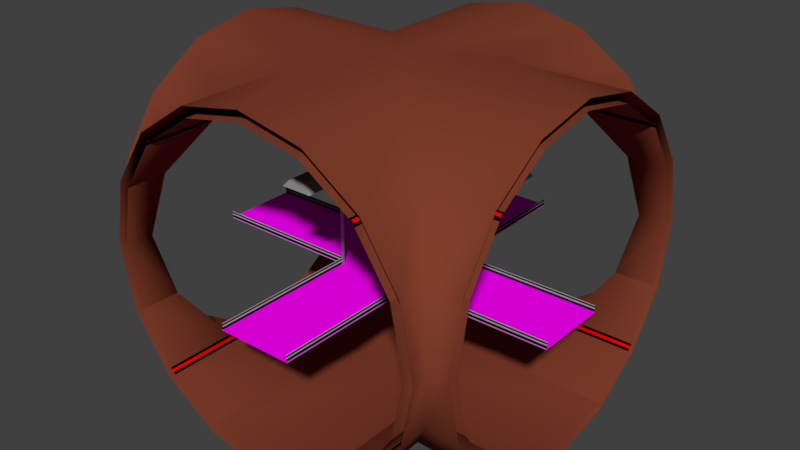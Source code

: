 # Source: room_tunnel_intersection4.blend  (saved by Blender 2.79.0; exported with 4.5.12 LTS)
import bpy
from mathutils import Matrix  # noqa: F401  (used for matrix-valued properties, if any)

bpy.ops.wm.read_factory_settings(use_empty=True)
scene = bpy.context.scene
scene.name = 'Scene'

# ---- collections
col_collection_1 = bpy.data.collections.new('Collection 1'); scene.collection.children.link(col_collection_1)

# ---- materials (node trees are filled in below, after node groups)
mat_walls = bpy.data.materials.new('Walls')
mat_walls.alpha_threshold = 0.0
mat_walls.use_transparent_shadow = False
mat_walls.diffuse_color = (0.2128, 0.04774, 0.02442, 1.0)
mat_walls.roughness = 0.5
mat_walls.line_color = (0.0, 0.0, 0.0, 1.0)
mat_light = bpy.data.materials.new('Light')
mat_light.alpha_threshold = 0.0
mat_light.use_transparent_shadow = False
mat_light.diffuse_color = (1.0, 1.0, 1.0, 1.0)
mat_light.roughness = 0.5
mat_metal = bpy.data.materials.new('Metal')
mat_metal.alpha_threshold = 0.0
mat_metal.use_transparent_shadow = False
mat_metal.diffuse_color = (0.3264, 0.3264, 0.3264, 1.0)
mat_metal.roughness = 0.5
mat_floor = bpy.data.materials.new('Floor')
mat_floor.alpha_threshold = 0.0
mat_floor.use_transparent_shadow = False
mat_floor.diffuse_color = (1.0, 0.0, 1.0, 1.0)
mat_floor.roughness = 0.5
mat_sides = bpy.data.materials.new('Sides')
mat_sides.alpha_threshold = 0.0
mat_sides.use_transparent_shadow = False
mat_sides.diffuse_color = (0.0, 1.0, 1.0, 1.0)
mat_sides.roughness = 0.5
mat_dark = bpy.data.materials.new('dark')
mat_dark.alpha_threshold = 0.0
mat_dark.use_transparent_shadow = False
mat_dark.diffuse_color = (0.0, 0.0, 0.0, 1.0)
mat_dark.roughness = 0.5
mat_wall_lights = bpy.data.materials.new('wall lights')
mat_wall_lights.alpha_threshold = 0.0
mat_wall_lights.use_transparent_shadow = False
mat_wall_lights.diffuse_color = (1.0, 0.0, 0.0, 1.0)
mat_wall_lights.roughness = 0.5

# ---- material node trees

# ---- world
world_world = bpy.data.worlds.new('World'); scene.world = world_world
world_world.color = (0.05088, 0.05088, 0.05088)
world_world.use_sun_shadow = False
world_world.sun_shadow_jitter_overblur = 0.0
world_world.cycles.sampling_method = 'MANUAL'

# ---- meshes
me_cube_007 = bpy.data.meshes.new('Cube.007')
me_cube_007.from_pydata([(-0.2517, -0.8517, 0.0), (-0.2, -1.0, 0.1374), (-0.2517, 0.8517, 0.0), (-0.2, 1.0, 0.1374), (0.2517, -0.8517, 0.0), (0.2, -1.0, 0.1374), (0.2517, 0.8517, 0.0), (0.2, 1.0, 0.1374), (-4.47e-08, 0.4293, 0.08744), (-4.47e-08, 0.4293, 1.987), (-0.07071, 0.5, 0.08744), (-0.07071, 0.5, 1.987), (0.07071, 0.5, 0.08744), (0.07071, 0.5, 1.987), (4.47e-08, 0.5707, 0.08744), (4.47e-08, 0.5707, 1.987), (-4.47e-08, -0.5707, 0.08744), (-4.47e-08, -0.5707, 1.987), (-0.07071, -0.5, 0.08744), (-0.07071, -0.5, 1.987), (0.07071, -0.5, 0.08744), (0.07071, -0.5, 1.987), (4.47e-08, -0.4293, 0.08744), (4.47e-08, -0.4293, 1.987), (-0.4, 1.0, -0.06256), (-0.4, -1.0, -0.06256), (0.4, 1.0, -0.06256), (0.4, -1.0, -0.06256)], [], [(25, 1, 3, 24), (24, 3, 7, 26), (26, 7, 5, 27), (27, 5, 1, 25), (2, 6, 4, 0), (7, 3, 1, 5), (8, 9, 11, 10), (10, 11, 15, 14), (14, 15, 13, 12), (12, 13, 9, 8), (10, 14, 12, 8), (15, 11, 9, 13), (16, 17, 19, 18), (18, 19, 23, 22), (22, 23, 21, 20), (20, 21, 17, 16), (18, 22, 20, 16), (23, 19, 17, 21), (2, 0, 25, 24), (6, 2, 24, 26), (4, 6, 26, 27), (0, 4, 27, 25)])
me_cube_007.polygons.foreach_set('use_smooth', [0, 0, 0, 0, 0, 0, 1, 1, 1, 1, 1, 1, 1, 1, 1, 1, 1, 1, 0, 0, 0, 0])
me_cube_007.polygons.foreach_set('material_index', [2, 2, 2, 2, 1, 2, 2, 2, 2, 2, 2, 2, 2, 2, 2, 2, 2, 2, 2, 2, 2, 2])
_uv = me_cube_007.uv_layers.new(name='UVMap')
_uv.uv.foreach_set('vector', [0.5221, 0.5021, 0.5442, 0.5021, 0.5442, 0.7178, 0.5221, 0.7178, 0.4114, 0.8473, 0.3892, 0.8257, 0.3892, 0.7826, 0.4114, 0.761, 0.6106, 0.7178, 0.5885, 0.7178, 0.5885, 0.5021, 0.6106, 0.5021, 0.4778, 0.822, 0.4557, 0.8068, 0.4557, 0.7762, 0.4778, 0.761, 0.4057, 0.5181, 0.4614, 0.5181, 0.4614, 0.7018, 0.4057, 0.7018, 0.5885, 0.7178, 0.5442, 0.7178, 0.5442, 0.5021, 0.5885, 0.5021, 0.7214, 0.7502, 0.7214, 0.9552, 0.7103, 0.9552, 0.7103, 0.7502, 0.6549, 0.707, 0.6549, 0.5021, 0.6628, 0.5021, 0.6628, 0.707, 0.6628, 0.707, 0.6628, 0.5021, 0.6706, 0.5021, 0.6706, 0.707, 0.6549, 0.9552, 0.6549, 0.7502, 0.666, 0.7502, 0.666, 0.9552, 0.5774, 0.7718, 0.5774, 0.761, 0.5885, 0.761, 0.5885, 0.7718, 0.5885, 0.8257, 0.5774, 0.8257, 0.5774, 0.8149, 0.5885, 0.8149, 0.8412, 0.5021, 0.8412, 0.707, 0.8302, 0.707, 0.8302, 0.5021, 0.7149, 0.707, 0.7149, 0.5021, 0.7227, 0.5021, 0.7227, 0.707, 0.7227, 0.707, 0.7227, 0.5021, 0.7305, 0.5021, 0.7305, 0.707, 0.7859, 0.5021, 0.7859, 0.707, 0.7748, 0.707, 0.7748, 0.5021, 0.5221, 0.7718, 0.5221, 0.761, 0.5332, 0.761, 0.5332, 0.7718, 0.5332, 0.8257, 0.5221, 0.8257, 0.5221, 0.8149, 0.5332, 0.8149, 0.4057, 0.5181, 0.4057, 0.7018, 0.3892, 0.7178, 0.3892, 0.5021, 0.4614, 0.5181, 0.4057, 0.5181, 0.3892, 0.5021, 0.4778, 0.5021, 0.4614, 0.7018, 0.4614, 0.5181, 0.4778, 0.5021, 0.4778, 0.7178, 0.4057, 0.7018, 0.4614, 0.7018, 0.4778, 0.7178, 0.3892, 0.7178])
me_cube_007.materials.append(mat_walls)
me_cube_007.materials.append(mat_light)
me_cube_007.materials.append(mat_metal)
me_cube_007.use_remesh_preserve_volume = False
me_cube_007.use_remesh_preserve_attributes = False
me_cube_007.use_mirror_vertex_groups = False
me_cube_007.update()
me_cube_006 = bpy.data.meshes.new('Cube.006')
me_cube_006.from_pydata([(-0.2517, -0.8517, 0.0), (-0.2, -1.0, 0.1374), (-0.2517, 0.8517, 0.0), (-0.2, 1.0, 0.1374), (0.2517, -0.8517, 0.0), (0.2, -1.0, 0.1374), (0.2517, 0.8517, 0.0), (0.2, 1.0, 0.1374), (-4.47e-08, 0.4293, 0.08744), (-4.47e-08, 0.4293, 1.987), (-0.07071, 0.5, 0.08744), (-0.07071, 0.5, 1.987), (0.07071, 0.5, 0.08744), (0.07071, 0.5, 1.987), (4.47e-08, 0.5707, 0.08744), (4.47e-08, 0.5707, 1.987), (-4.47e-08, -0.5707, 0.08744), (-4.47e-08, -0.5707, 1.987), (-0.07071, -0.5, 0.08744), (-0.07071, -0.5, 1.987), (0.07071, -0.5, 0.08744), (0.07071, -0.5, 1.987), (4.47e-08, -0.4293, 0.08744), (4.47e-08, -0.4293, 1.987), (-0.4, 1.0, -0.06256), (-0.4, -1.0, -0.06256), (0.4, 1.0, -0.06256), (0.4, -1.0, -0.06256)], [], [(25, 1, 3, 24), (24, 3, 7, 26), (26, 7, 5, 27), (27, 5, 1, 25), (2, 6, 4, 0), (7, 3, 1, 5), (8, 9, 11, 10), (10, 11, 15, 14), (14, 15, 13, 12), (12, 13, 9, 8), (10, 14, 12, 8), (15, 11, 9, 13), (16, 17, 19, 18), (18, 19, 23, 22), (22, 23, 21, 20), (20, 21, 17, 16), (18, 22, 20, 16), (23, 19, 17, 21), (2, 0, 25, 24), (6, 2, 24, 26), (4, 6, 26, 27), (0, 4, 27, 25)])
me_cube_006.polygons.foreach_set('use_smooth', [0, 0, 0, 0, 0, 0, 1, 1, 1, 1, 1, 1, 1, 1, 1, 1, 1, 1, 0, 0, 0, 0])
me_cube_006.polygons.foreach_set('material_index', [2, 2, 2, 2, 1, 2, 2, 2, 2, 2, 2, 2, 2, 2, 2, 2, 2, 2, 2, 2, 2, 2])
_uv = me_cube_006.uv_layers.new(name='UVMap')
_uv.uv.foreach_set('vector', [0.5221, 0.5021, 0.5442, 0.5021, 0.5442, 0.7178, 0.5221, 0.7178, 0.4114, 0.8473, 0.3892, 0.8257, 0.3892, 0.7826, 0.4114, 0.761, 0.6106, 0.7178, 0.5885, 0.7178, 0.5885, 0.5021, 0.6106, 0.5021, 0.4778, 0.822, 0.4557, 0.8068, 0.4557, 0.7762, 0.4778, 0.761, 0.4057, 0.5181, 0.4614, 0.5181, 0.4614, 0.7018, 0.4057, 0.7018, 0.5885, 0.7178, 0.5442, 0.7178, 0.5442, 0.5021, 0.5885, 0.5021, 0.7214, 0.7502, 0.7214, 0.9552, 0.7103, 0.9552, 0.7103, 0.7502, 0.6549, 0.707, 0.6549, 0.5021, 0.6628, 0.5021, 0.6628, 0.707, 0.6628, 0.707, 0.6628, 0.5021, 0.6706, 0.5021, 0.6706, 0.707, 0.6549, 0.9552, 0.6549, 0.7502, 0.666, 0.7502, 0.666, 0.9552, 0.5774, 0.7718, 0.5774, 0.761, 0.5885, 0.761, 0.5885, 0.7718, 0.5885, 0.8257, 0.5774, 0.8257, 0.5774, 0.8149, 0.5885, 0.8149, 0.8412, 0.5021, 0.8412, 0.707, 0.8302, 0.707, 0.8302, 0.5021, 0.7149, 0.707, 0.7149, 0.5021, 0.7227, 0.5021, 0.7227, 0.707, 0.7227, 0.707, 0.7227, 0.5021, 0.7305, 0.5021, 0.7305, 0.707, 0.7859, 0.5021, 0.7859, 0.707, 0.7748, 0.707, 0.7748, 0.5021, 0.5221, 0.7718, 0.5221, 0.761, 0.5332, 0.761, 0.5332, 0.7718, 0.5332, 0.8257, 0.5221, 0.8257, 0.5221, 0.8149, 0.5332, 0.8149, 0.4057, 0.5181, 0.4057, 0.7018, 0.3892, 0.7178, 0.3892, 0.5021, 0.4614, 0.5181, 0.4057, 0.5181, 0.3892, 0.5021, 0.4778, 0.5021, 0.4614, 0.7018, 0.4614, 0.5181, 0.4778, 0.5021, 0.4778, 0.7178, 0.4057, 0.7018, 0.4614, 0.7018, 0.4778, 0.7178, 0.3892, 0.7178])
me_cube_006.materials.append(mat_walls)
me_cube_006.materials.append(mat_light)
me_cube_006.materials.append(mat_metal)
me_cube_006.use_remesh_preserve_volume = False
me_cube_006.use_remesh_preserve_attributes = False
me_cube_006.use_mirror_vertex_groups = False
me_cube_006.update()
me_cube_004 = bpy.data.meshes.new('Cube.004')
me_cube_004.from_pydata([(-0.2517, -0.8517, 0.0), (-0.2, -1.0, 0.1374), (-0.2517, 0.8517, 0.0), (-0.2, 1.0, 0.1374), (0.2517, -0.8517, 0.0), (0.2, -1.0, 0.1374), (0.2517, 0.8517, 0.0), (0.2, 1.0, 0.1374), (-4.47e-08, 0.4293, 0.08744), (-4.47e-08, 0.4293, 1.987), (-0.07071, 0.5, 0.08744), (-0.07071, 0.5, 1.987), (0.07071, 0.5, 0.08744), (0.07071, 0.5, 1.987), (4.47e-08, 0.5707, 0.08744), (4.47e-08, 0.5707, 1.987), (-4.47e-08, -0.5707, 0.08744), (-4.47e-08, -0.5707, 1.987), (-0.07071, -0.5, 0.08744), (-0.07071, -0.5, 1.987), (0.07071, -0.5, 0.08744), (0.07071, -0.5, 1.987), (4.47e-08, -0.4293, 0.08744), (4.47e-08, -0.4293, 1.987), (-0.4, 1.0, -0.06256), (-0.4, -1.0, -0.06256), (0.4, 1.0, -0.06256), (0.4, -1.0, -0.06256)], [], [(25, 1, 3, 24), (24, 3, 7, 26), (26, 7, 5, 27), (27, 5, 1, 25), (2, 6, 4, 0), (7, 3, 1, 5), (8, 9, 11, 10), (10, 11, 15, 14), (14, 15, 13, 12), (12, 13, 9, 8), (10, 14, 12, 8), (15, 11, 9, 13), (16, 17, 19, 18), (18, 19, 23, 22), (22, 23, 21, 20), (20, 21, 17, 16), (18, 22, 20, 16), (23, 19, 17, 21), (2, 0, 25, 24), (6, 2, 24, 26), (4, 6, 26, 27), (0, 4, 27, 25)])
me_cube_004.polygons.foreach_set('use_smooth', [0, 0, 0, 0, 0, 0, 1, 1, 1, 1, 1, 1, 1, 1, 1, 1, 1, 1, 0, 0, 0, 0])
me_cube_004.polygons.foreach_set('material_index', [2, 2, 2, 2, 1, 2, 2, 2, 2, 2, 2, 2, 2, 2, 2, 2, 2, 2, 2, 2, 2, 2])
_uv = me_cube_004.uv_layers.new(name='UVMap')
_uv.uv.foreach_set('vector', [0.5221, 0.5021, 0.5442, 0.5021, 0.5442, 0.7178, 0.5221, 0.7178, 0.4114, 0.8473, 0.3892, 0.8257, 0.3892, 0.7826, 0.4114, 0.761, 0.6106, 0.7178, 0.5885, 0.7178, 0.5885, 0.5021, 0.6106, 0.5021, 0.4778, 0.822, 0.4557, 0.8068, 0.4557, 0.7762, 0.4778, 0.761, 0.4057, 0.5181, 0.4614, 0.5181, 0.4614, 0.7018, 0.4057, 0.7018, 0.5885, 0.7178, 0.5442, 0.7178, 0.5442, 0.5021, 0.5885, 0.5021, 0.7214, 0.7502, 0.7214, 0.9552, 0.7103, 0.9552, 0.7103, 0.7502, 0.6549, 0.707, 0.6549, 0.5021, 0.6628, 0.5021, 0.6628, 0.707, 0.6628, 0.707, 0.6628, 0.5021, 0.6706, 0.5021, 0.6706, 0.707, 0.6549, 0.9552, 0.6549, 0.7502, 0.666, 0.7502, 0.666, 0.9552, 0.5774, 0.7718, 0.5774, 0.761, 0.5885, 0.761, 0.5885, 0.7718, 0.5885, 0.8257, 0.5774, 0.8257, 0.5774, 0.8149, 0.5885, 0.8149, 0.8412, 0.5021, 0.8412, 0.707, 0.8302, 0.707, 0.8302, 0.5021, 0.7149, 0.707, 0.7149, 0.5021, 0.7227, 0.5021, 0.7227, 0.707, 0.7227, 0.707, 0.7227, 0.5021, 0.7305, 0.5021, 0.7305, 0.707, 0.7859, 0.5021, 0.7859, 0.707, 0.7748, 0.707, 0.7748, 0.5021, 0.5221, 0.7718, 0.5221, 0.761, 0.5332, 0.761, 0.5332, 0.7718, 0.5332, 0.8257, 0.5221, 0.8257, 0.5221, 0.8149, 0.5332, 0.8149, 0.4057, 0.5181, 0.4057, 0.7018, 0.3892, 0.7178, 0.3892, 0.5021, 0.4614, 0.5181, 0.4057, 0.5181, 0.3892, 0.5021, 0.4778, 0.5021, 0.4614, 0.7018, 0.4614, 0.5181, 0.4778, 0.5021, 0.4778, 0.7178, 0.4057, 0.7018, 0.4614, 0.7018, 0.4778, 0.7178, 0.3892, 0.7178])
me_cube_004.materials.append(mat_walls)
me_cube_004.materials.append(mat_light)
me_cube_004.materials.append(mat_metal)
me_cube_004.use_remesh_preserve_volume = False
me_cube_004.use_remesh_preserve_attributes = False
me_cube_004.use_mirror_vertex_groups = False
me_cube_004.update()
me_cube_003 = bpy.data.meshes.new('Cube.003')
me_cube_003.from_pydata([(0.9859, -5.0, 0.08), (1.0, -5.0, 0.1083), (0.9859, -1.0, 0.08), (1.0, -1.0, 0.1083), (1.0, -5.0, 0.05172), (1.014, -5.0, 0.08), (1.0, -1.0, 0.05172), (1.014, -1.0, 0.08), (0.9859, -5.0, 0.16), (1.0, -5.0, 0.1741), (0.9859, -1.0, 0.16), (1.0, -1.0, 0.1741), (1.0, -5.0, 0.1459), (1.014, -5.0, 0.16), (1.0, -1.0, 0.1459), (1.014, -1.0, 0.16), (-1.014, -5.0, 0.08), (-1.0, -5.0, 0.1083), (-1.014, -1.0, 0.08), (-1.0, -1.0, 0.1083), (-1.0, -5.0, 0.05172), (-0.9859, -5.0, 0.08), (-1.0, -1.0, 0.05172), (-0.9859, -1.0, 0.08), (-1.014, -5.0, 0.16), (-1.0, -5.0, 0.1741), (-1.014, -1.0, 0.16), (-1.0, -1.0, 0.1741), (-1.0, -5.0, 0.1459), (-0.9859, -5.0, 0.16), (-1.0, -1.0, 0.1459), (-0.9859, -1.0, 0.16), (5.0, 0.9859, 0.08), (5.0, 1.0, 0.1083), (1.0, 0.9859, 0.08), (1.0, 1.0, 0.1083), (5.0, 1.0, 0.05172), (5.0, 1.014, 0.08), (1.0, 1.0, 0.05172), (1.0, 1.014, 0.08), (5.0, 0.9859, 0.16), (5.0, 1.0, 0.1741), (1.0, 0.9859, 0.16), (1.0, 1.0, 0.1741), (5.0, 1.0, 0.1459), (5.0, 1.014, 0.16), (1.0, 1.0, 0.1459), (1.0, 1.014, 0.16), (5.0, -1.014, 0.08), (5.0, -1.0, 0.1083), (1.0, -1.014, 0.08), (1.0, -1.0, 0.1083), (5.0, -1.0, 0.05172), (5.0, -0.9859, 0.08), (1.0, -1.0, 0.05172), (1.0, -0.9859, 0.08), (5.0, -1.014, 0.16), (5.0, -1.0, 0.1741), (1.0, -1.014, 0.16), (1.0, -1.0, 0.1741), (5.0, -1.0, 0.1459), (5.0, -0.9859, 0.16), (1.0, -1.0, 0.1459), (1.0, -0.9859, 0.16), (-0.9859, 5.0, 0.08), (-1.0, 5.0, 0.1083), (-0.9859, 1.0, 0.08), (-1.0, 1.0, 0.1083), (-1.0, 5.0, 0.05172), (-1.014, 5.0, 0.08), (-1.0, 1.0, 0.05172), (-1.014, 1.0, 0.08), (-0.9859, 5.0, 0.16), (-1.0, 5.0, 0.1741), (-0.9859, 1.0, 0.16), (-1.0, 1.0, 0.1741), (-1.0, 5.0, 0.1459), (-1.014, 5.0, 0.16), (-1.0, 1.0, 0.1459), (-1.014, 1.0, 0.16), (1.014, 5.0, 0.08), (1.0, 5.0, 0.1083), (1.014, 1.0, 0.08), (1.0, 1.0, 0.1083), (1.0, 5.0, 0.05172), (0.9859, 5.0, 0.08), (1.0, 1.0, 0.05172), (0.9859, 1.0, 0.08), (1.014, 5.0, 0.16), (1.0, 5.0, 0.1741), (1.014, 1.0, 0.16), (1.0, 1.0, 0.1741), (1.0, 5.0, 0.1459), (0.9859, 5.0, 0.16), (1.0, 1.0, 0.1459), (0.9859, 1.0, 0.16), (-5.0, -0.9859, 0.08), (-5.0, -1.0, 0.1083), (-1.0, -0.9859, 0.08), (-1.0, -1.0, 0.1083), (-5.0, -1.0, 0.05172), (-5.0, -1.014, 0.08), (-1.0, -1.0, 0.05172), (-1.0, -1.014, 0.08), (-5.0, -0.9859, 0.16), (-5.0, -1.0, 0.1741), (-1.0, -0.9859, 0.16), (-1.0, -1.0, 0.1741), (-5.0, -1.0, 0.1459), (-5.0, -1.014, 0.16), (-1.0, -1.0, 0.1459), (-1.0, -1.014, 0.16), (-5.0, 1.014, 0.08), (-5.0, 1.0, 0.1083), (-1.0, 1.014, 0.08), (-1.0, 1.0, 0.1083), (-5.0, 1.0, 0.05172), (-5.0, 0.9859, 0.08), (-1.0, 1.0, 0.05172), (-1.0, 0.9859, 0.08), (-5.0, 1.014, 0.16), (-5.0, 1.0, 0.1741), (-1.0, 1.014, 0.16), (-1.0, 1.0, 0.1741), (-5.0, 1.0, 0.1459), (-5.0, 0.9859, 0.16), (-1.0, 1.0, 0.1459), (-1.0, 0.9859, 0.16), (-1.0, -1.0, -0.02745), (-0.9675, -1.032, -0.008428), (-0.9675, -0.9675, -0.008428), (-1.032, -0.9675, -0.008428), (-1.032, -1.032, -0.008428), (-1.0, -0.947, 5.2), (-1.0, -0.947, -1.49e-08), (-0.947, -1.0, 5.2), (-0.947, -1.0, -1.49e-08), (-1.053, -1.0, 5.2), (-1.053, -1.0, -1.49e-08), (-1.0, -1.053, 5.2), (-1.0, -1.053, -1.49e-08), (1.0, -1.0, -0.02745), (1.032, -1.032, -0.008428), (1.032, -0.9675, -0.008428), (0.9675, -0.9675, -0.008428), (0.9675, -1.032, -0.008428), (1.0, -0.947, 5.2), (1.0, -0.947, -1.49e-08), (1.053, -1.0, 5.2), (1.053, -1.0, -1.49e-08), (0.947, -1.0, 5.2), (0.947, -1.0, -1.49e-08), (1.0, -1.053, 5.2), (1.0, -1.053, -1.49e-08), (-1.0, 0.947, -1.49e-08), (-1.0, 0.947, 5.2), (-1.053, 1.0, -1.49e-08), (-1.053, 1.0, 5.2), (-0.947, 1.0, -1.49e-08), (-0.947, 1.0, 5.2), (-1.0, 1.053, -1.49e-08), (-1.0, 1.053, 5.2), (-1.032, 0.9675, -0.008428), (-1.032, 1.032, -0.008428), (-0.9675, 1.032, -0.008428), (-0.9675, 0.9675, -0.008428), (-1.0, 1.0, -0.02745), (1.0, 0.947, -1.49e-08), (1.0, 0.947, 5.2), (0.947, 1.0, -1.49e-08), (0.947, 1.0, 5.2), (1.053, 1.0, -1.49e-08), (1.053, 1.0, 5.2), (1.0, 1.053, -1.49e-08), (1.0, 1.053, 5.2), (0.9675, 0.9675, -0.008428), (0.9675, 1.032, -0.008428), (1.032, 1.032, -0.008428), (1.032, 0.9675, -0.008428), (1.0, 1.0, -0.02745)], [], [(0, 1, 3, 2), (6, 7, 5, 4), (2, 6, 4, 0), (7, 3, 1, 5), (8, 9, 11, 10), (14, 15, 13, 12), (10, 14, 12, 8), (15, 11, 9, 13), (16, 17, 19, 18), (22, 23, 21, 20), (18, 22, 20, 16), (23, 19, 17, 21), (24, 25, 27, 26), (30, 31, 29, 28), (26, 30, 28, 24), (31, 27, 25, 29), (32, 33, 35, 34), (38, 39, 37, 36), (34, 38, 36, 32), (39, 35, 33, 37), (40, 41, 43, 42), (46, 47, 45, 44), (42, 46, 44, 40), (47, 43, 41, 45), (48, 49, 51, 50), (54, 55, 53, 52), (50, 54, 52, 48), (55, 51, 49, 53), (56, 57, 59, 58), (62, 63, 61, 60), (58, 62, 60, 56), (63, 59, 57, 61), (64, 65, 67, 66), (70, 71, 69, 68), (66, 70, 68, 64), (71, 67, 65, 69), (72, 73, 75, 74), (78, 79, 77, 76), (74, 78, 76, 72), (79, 75, 73, 77), (80, 81, 83, 82), (86, 87, 85, 84), (82, 86, 84, 80), (87, 83, 81, 85), (88, 89, 91, 90), (94, 95, 93, 92), (90, 94, 92, 88), (95, 91, 89, 93), (96, 97, 99, 98), (102, 103, 101, 100), (98, 102, 100, 96), (103, 99, 97, 101), (104, 105, 107, 106), (110, 111, 109, 108), (106, 110, 108, 104), (111, 107, 105, 109), (112, 113, 115, 114), (118, 119, 117, 116), (114, 118, 116, 112), (119, 115, 113, 117), (120, 121, 123, 122), (126, 127, 125, 124), (122, 126, 124, 120), (127, 123, 121, 125), (131, 134, 130, 128), (138, 131, 128, 132), (132, 128, 129, 140), (128, 130, 136, 129), (136, 135, 139, 140, 129), (134, 133, 135, 136, 130), (138, 137, 133, 134, 131), (140, 139, 137, 138, 132), (144, 147, 143, 141), (151, 144, 141, 145), (145, 141, 142, 153), (141, 143, 149, 142), (149, 148, 152, 153, 142), (147, 146, 148, 149, 143), (151, 150, 146, 147, 144), (153, 152, 150, 151, 145), (154, 155, 157, 156, 162), (156, 157, 161, 160, 163), (160, 161, 159, 158, 164), (158, 159, 155, 154, 165), (166, 164, 158, 165), (167, 168, 170, 169, 175), (162, 166, 165, 154), (156, 163, 166, 162), (163, 160, 164, 166), (169, 170, 174, 173, 176), (173, 174, 172, 171, 177), (171, 172, 168, 167, 178), (179, 177, 171, 178), (175, 179, 178, 167), (169, 176, 179, 175), (176, 173, 177, 179)])
me_cube_003.polygons.foreach_set('use_smooth', [True] * 96)
me_cube_003.polygons.foreach_set('material_index', [1, 1, 1, 1, 1, 1, 1, 1, 1, 1, 1, 1, 1, 1, 1, 1, 1, 1, 1, 1, 1, 1, 1, 1, 1, 1, 1, 1, 1, 1, 1, 1, 1, 1, 1, 1, 1, 1, 1, 1, 1, 1, 1, 1, 1, 1, 1, 1, 1, 1, 1, 1, 1, 1, 1, 1, 1, 1, 1, 1, 1, 1, 1, 1, 1, 1, 1, 1, 1, 1, 1, 1, 1, 1, 1, 1, 1, 1, 1, 1, 1, 1, 1, 1, 1, 1, 1, 1, 1, 1, 1, 1, 1, 1, 1, 1])
_uv = me_cube_003.uv_layers.new(name='UVMap')
_uv.uv.foreach_set('vector', [0.05026, 0.07237, 0.05043, 0.05668, 0.9496, 0.05668, 0.9494, 0.07237, 0.9499, 0.0253, 0.9497, 0.04099, 0.0506, 0.04099, 0.05077, 0.0253, 0.9494, 0.07237, 0.9492, 0.08806, 0.0501, 0.08806, 0.05026, 0.07237, 0.9497, 0.04099, 0.9496, 0.05668, 0.05043, 0.05668, 0.0506, 0.04099, 0.05026, 0.07237, 0.05043, 0.05668, 0.9496, 0.05668, 0.9494, 0.07237, 0.9499, 0.0253, 0.9497, 0.04099, 0.0506, 0.04099, 0.05077, 0.0253, 0.9494, 0.07237, 0.9492, 0.08806, 0.0501, 0.08806, 0.05026, 0.07237, 0.9497, 0.04099, 0.9496, 0.05668, 0.05043, 0.05668, 0.0506, 0.04099, 0.05026, 0.07237, 0.05043, 0.05668, 0.9496, 0.05668, 0.9494, 0.07237, 0.9499, 0.0253, 0.9497, 0.04099, 0.0506, 0.04099, 0.05077, 0.0253, 0.9494, 0.07237, 0.9492, 0.08806, 0.0501, 0.08806, 0.05026, 0.07237, 0.9497, 0.04099, 0.9496, 0.05668, 0.05043, 0.05668, 0.0506, 0.04099, 0.05026, 0.07237, 0.05043, 0.05668, 0.9496, 0.05668, 0.9494, 0.07237, 0.9499, 0.0253, 0.9497, 0.04099, 0.0506, 0.04099, 0.05077, 0.0253, 0.9494, 0.07237, 0.9492, 0.08806, 0.0501, 0.08806, 0.05026, 0.07237, 0.9497, 0.04099, 0.9496, 0.05668, 0.05043, 0.05668, 0.0506, 0.04099, 0.05026, 0.07237, 0.05043, 0.05668, 0.9496, 0.05668, 0.9494, 0.07237, 0.9499, 0.0253, 0.9497, 0.04099, 0.0506, 0.04099, 0.05077, 0.0253, 0.9494, 0.07237, 0.9492, 0.08806, 0.0501, 0.08806, 0.05026, 0.07237, 0.9497, 0.04099, 0.9496, 0.05668, 0.05043, 0.05668, 0.0506, 0.04099, 0.05026, 0.07237, 0.05043, 0.05668, 0.9496, 0.05668, 0.9494, 0.07237, 0.9499, 0.0253, 0.9497, 0.04099, 0.0506, 0.04099, 0.05077, 0.0253, 0.9494, 0.07237, 0.9492, 0.08806, 0.0501, 0.08806, 0.05026, 0.07237, 0.9497, 0.04099, 0.9496, 0.05668, 0.05043, 0.05668, 0.0506, 0.04099, 0.05026, 0.07237, 0.05043, 0.05668, 0.9496, 0.05668, 0.9494, 0.07237, 0.9499, 0.0253, 0.9497, 0.04099, 0.0506, 0.04099, 0.05077, 0.0253, 0.9494, 0.07237, 0.9492, 0.08806, 0.0501, 0.08806, 0.05026, 0.07237, 0.9497, 0.04099, 0.9496, 0.05668, 0.05043, 0.05668, 0.0506, 0.04099, 0.05026, 0.07237, 0.05043, 0.05668, 0.9496, 0.05668, 0.9494, 0.07237, 0.9499, 0.0253, 0.9497, 0.04099, 0.0506, 0.04099, 0.05077, 0.0253, 0.9494, 0.07237, 0.9492, 0.08806, 0.0501, 0.08806, 0.05026, 0.07237, 0.9497, 0.04099, 0.9496, 0.05668, 0.05043, 0.05668, 0.0506, 0.04099, 0.05026, 0.07237, 0.05043, 0.05668, 0.9496, 0.05668, 0.9494, 0.07237, 0.9499, 0.0253, 0.9497, 0.04099, 0.0506, 0.04099, 0.05077, 0.0253, 0.9494, 0.07237, 0.9492, 0.08806, 0.0501, 0.08806, 0.05026, 0.07237, 0.9497, 0.04099, 0.9496, 0.05668, 0.05043, 0.05668, 0.0506, 0.04099, 0.05026, 0.07237, 0.05043, 0.05668, 0.9496, 0.05668, 0.9494, 0.07237, 0.9499, 0.0253, 0.9497, 0.04099, 0.0506, 0.04099, 0.05077, 0.0253, 0.9494, 0.07237, 0.9492, 0.08806, 0.0501, 0.08806, 0.05026, 0.07237, 0.9497, 0.04099, 0.9496, 0.05668, 0.05043, 0.05668, 0.0506, 0.04099, 0.05026, 0.07237, 0.05043, 0.05668, 0.9496, 0.05668, 0.9494, 0.07237, 0.9499, 0.0253, 0.9497, 0.04099, 0.0506, 0.04099, 0.05077, 0.0253, 0.9494, 0.07237, 0.9492, 0.08806, 0.0501, 0.08806, 0.05026, 0.07237, 0.9497, 0.04099, 0.9496, 0.05668, 0.05043, 0.05668, 0.0506, 0.04099, 0.05026, 0.07237, 0.05043, 0.05668, 0.9496, 0.05668, 0.9494, 0.07237, 0.9499, 0.0253, 0.9497, 0.04099, 0.0506, 0.04099, 0.05077, 0.0253, 0.9494, 0.07237, 0.9492, 0.08806, 0.0501, 0.08806, 0.05026, 0.07237, 0.9497, 0.04099, 0.9496, 0.05668, 0.05043, 0.05668, 0.0506, 0.04099, 0.05026, 0.07237, 0.05043, 0.05668, 0.9496, 0.05668, 0.9494, 0.07237, 0.9499, 0.0253, 0.9497, 0.04099, 0.0506, 0.04099, 0.05077, 0.0253, 0.9494, 0.07237, 0.9492, 0.08806, 0.0501, 0.08806, 0.05026, 0.07237, 0.9497, 0.04099, 0.9496, 0.05668, 0.05043, 0.05668, 0.0506, 0.04099, 0.05026, 0.07237, 0.05043, 0.05668, 0.9496, 0.05668, 0.9494, 0.07237, 0.9499, 0.0253, 0.9497, 0.04099, 0.0506, 0.04099, 0.05077, 0.0253, 0.9494, 0.07237, 0.9492, 0.08806, 0.0501, 0.08806, 0.05026, 0.07237, 0.9497, 0.04099, 0.9496, 0.05668, 0.05043, 0.05668, 0.0506, 0.04099, 0.05026, 0.07237, 0.05043, 0.05668, 0.9496, 0.05668, 0.9494, 0.07237, 0.9499, 0.0253, 0.9497, 0.04099, 0.0506, 0.04099, 0.05077, 0.0253, 0.9494, 0.07237, 0.9492, 0.08806, 0.0501, 0.08806, 0.05026, 0.07237, 0.9497, 0.04099, 0.9496, 0.05668, 0.05043, 0.05668, 0.0506, 0.04099, 0.05026, 0.07237, 0.05043, 0.05668, 0.9496, 0.05668, 0.9494, 0.07237, 0.9499, 0.0253, 0.9497, 0.04099, 0.0506, 0.04099, 0.05077, 0.0253, 0.9494, 0.07237, 0.9492, 0.08806, 0.0501, 0.08806, 0.05026, 0.07237, 0.9497, 0.04099, 0.9496, 0.05668, 0.05043, 0.05668, 0.0506, 0.04099, 0.0, 0.0, 0.0, 0.0, 0.0, 0.0, 0.0, 0.0, 0.0, 0.0, 0.0, 0.0, 0.0, 0.0, 0.0, 0.0, 0.0, 0.0, 0.0, 0.0, 0.0, 0.0, 0.0, 0.0, 0.0, 0.0, 0.0, 0.0, 0.0, 0.0, 0.0, 0.0, 0.0, 0.0, 0.0, 0.0, 0.0, 0.0, 0.0, 0.0, 0.0, 0.0, 0.0, 0.0, 0.0, 0.0, 0.0, 0.0, 0.0, 0.0, 0.0, 0.0, 0.0, 0.0, 0.0, 0.0, 0.0, 0.0, 0.0, 0.0, 0.0, 0.0, 0.0, 0.0, 0.0, 0.0, 0.0, 0.0, 0.0, 0.0, 0.0, 0.0, 0.0, 0.0, 0.0, 0.0, 0.0, 0.0, 0.0, 0.0, 0.0, 0.0, 0.0, 0.0, 0.0, 0.0, 0.0, 0.0, 0.0, 0.0, 0.0, 0.0, 0.0, 0.0, 0.0, 0.0, 0.0, 0.0, 0.0, 0.0, 0.0, 0.0, 0.0, 0.0, 0.0, 0.0, 0.0, 0.0, 0.0, 0.0, 0.0, 0.0, 0.0, 0.0, 0.0, 0.0, 0.0, 0.0, 0.0, 0.0, 0.0, 0.0, 0.0, 0.0, 0.0, 0.0, 0.0, 0.0, 0.0, 0.0, 0.0, 0.0, 0.0, 0.0, 0.0, 0.0, 0.0, 0.0, 0.0, 0.0, 0.0, 0.0, 0.0, 0.0, 0.0, 0.0, 0.0, 0.0, 0.0, 0.0, 0.0, 0.0, 0.0, 0.0, 0.0, 0.0, 0.0, 0.0, 0.0, 0.0, 0.0, 0.0, 0.0, 0.0, 0.0, 0.0, 0.0, 0.0, 0.0, 0.0, 0.0, 0.0, 0.0, 0.0, 0.0, 0.0, 0.0, 0.0, 0.0, 0.0, 0.0, 0.0, 0.0, 0.0, 0.0, 0.0, 0.0, 0.0, 0.0, 0.0, 0.0, 0.0, 0.0, 0.0, 0.0, 0.0, 0.0, 0.0, 0.0, 0.0, 0.0, 0.0, 0.0, 0.0, 0.0, 0.0, 0.0, 0.0, 0.0, 0.0, 0.0, 0.0, 0.0, 0.0, 0.0, 0.0, 0.0, 0.0, 0.0, 0.0, 0.0, 0.0, 0.0, 0.0, 0.0, 0.0, 0.0, 0.0, 0.0, 0.0, 0.0, 0.0, 0.0, 0.0, 0.0, 0.0, 0.0, 0.0, 0.0, 0.0, 0.0, 0.0, 0.0, 0.0, 0.0, 0.0, 0.0, 0.0, 0.0, 0.0, 0.0, 0.0, 0.0, 0.0, 0.0, 0.0, 0.0, 0.0, 0.0, 0.0, 0.0, 0.0, 0.0, 0.0, 0.0, 0.0, 0.0, 0.0, 0.0, 0.0, 0.0, 0.0, 0.0, 0.0, 0.0, 0.0, 0.0, 0.0, 0.0, 0.0, 0.0, 0.0, 0.0, 0.0, 0.0, 0.0, 0.0, 0.0])
me_cube_003.materials.append(mat_walls)
me_cube_003.materials.append(mat_metal)
me_cube_003.use_remesh_preserve_volume = False
me_cube_003.use_remesh_preserve_attributes = False
me_cube_003.use_mirror_vertex_groups = False
me_cube_003.update()
me_cube_002 = bpy.data.meshes.new('Cube.002')
me_cube_002.from_pydata([(1.0, 3.0, 0.0), (-1.0, 3.0, 0.0), (1.0, -3.0, 0.0), (-1.0, -3.0, 0.0), (1.0, 3.0, 0.16), (-1.0, 3.0, 0.16), (1.0, -3.0, 0.16), (-1.0, -3.0, 0.16), (1.0, -2.0, 0.0), (1.0, -1.0, 0.0), (1.0, 1.0, 0.0), (1.0, 2.0, 0.0), (-1.0, 2.0, 0.0), (-1.0, 1.0, 0.0), (-1.0, -1.0, 0.0), (-1.0, -2.0, 0.0), (-1.0, 2.0, 0.16), (-1.0, 1.0, 0.16), (-1.0, -1.0, 0.16), (-1.0, -2.0, 0.16), (1.0, -2.0, 0.16), (1.0, -1.0, 0.16), (1.0, 1.0, 0.16), (1.0, 2.0, 0.16), (1.0, 3.0, 0.0), (-1.0, 3.0, 0.0), (1.0, -3.0, 0.0), (-1.0, -3.0, 0.0), (1.0, 3.0, 0.16), (-1.0, 3.0, 0.16), (1.0, -3.0, 0.16), (-1.0, -3.0, 0.16), (1.0, -2.0, 0.0), (1.0, -1.0, 0.0), (1.0, 1.0, 0.0), (1.0, 2.0, 0.0), (-1.0, 2.0, 0.0), (-1.0, 1.0, 0.0), (-1.0, -1.0, 0.0), (-1.0, -2.0, 0.0), (-1.0, 2.0, 0.16), (-1.0, 1.0, 0.16), (-1.0, -1.0, 0.16), (-1.0, -2.0, 0.16), (1.0, -2.0, 0.16), (1.0, -1.0, 0.16), (1.0, 1.0, 0.16), (1.0, 2.0, 0.16), (1.022, 3.0, 0.0), (-1.022, 3.0, 0.0), (1.022, -3.0, 0.0), (-1.022, -3.0, 0.0), (1.022, -2.0, 0.0), (1.022, -1.0, 0.0), (1.022, 0.0, 0.0), (1.022, 1.0, 0.0), (1.022, 2.0, 0.0), (-1.022, 2.0, 0.0), (-1.022, 1.0, 0.0), (-1.022, 0.0, 0.0), (-1.022, -1.0, 0.0), (-1.022, -2.0, 0.0), (0.0, -3.0, 0.0), (0.0, 3.0, 0.0), (0.0, 2.0, 0.0), (0.0, 1.0, 0.0), (0.0, 0.0, 0.0), (0.0, -1.0, 0.0), (0.0, -2.0, 0.0), (1.022, -4.0, 0.0), (-1.022, -4.0, 0.0), (1.022, -3.0, 0.0), (-1.022, -3.0, 0.0), (0.0, -4.0, 0.0), (0.0, -3.0, 0.0), (1.022, 4.0, 0.0), (-1.022, 4.0, 0.0), (1.022, 3.0, 0.0), (-1.022, 3.0, 0.0), (0.0, 4.0, 0.0), (0.0, 3.0, 0.0), (1.0, -4.0, 0.0), (-1.0, -4.0, 0.0), (1.0, -4.0, 0.16), (-1.0, -4.0, 0.16), (1.0, -3.0, 0.0), (-1.0, -3.0, 0.0), (-1.0, -3.0, 0.16), (1.0, -3.0, 0.16), (1.0, -4.0, 0.0), (-1.0, -4.0, 0.0), (1.0, -4.0, 0.16), (-1.0, -4.0, 0.16), (1.0, -3.0, 0.0), (-1.0, -3.0, 0.0), (-1.0, -3.0, 0.16), (1.0, -3.0, 0.16), (1.0, 4.0, 0.0), (-1.0, 4.0, 0.0), (1.0, 4.0, 0.16), (-1.0, 4.0, 0.16), (1.0, 3.0, 0.0), (-1.0, 3.0, 0.0), (-1.0, 3.0, 0.16), (1.0, 3.0, 0.16), (1.0, 4.0, 0.0), (-1.0, 4.0, 0.0), (1.0, 4.0, 0.16), (-1.0, 4.0, 0.16), (1.0, 3.0, 0.0), (-1.0, 3.0, 0.0), (-1.0, 3.0, 0.16), (1.0, 3.0, 0.16), (1.022, -5.0, 0.0), (-1.022, -5.0, 0.0), (1.022, -4.0, 0.0), (-1.022, -4.0, 0.0), (0.0, -5.0, 0.0), (0.0, -4.0, 0.0), (1.022, 5.0, 0.0), (-1.022, 5.0, 0.0), (1.022, 4.0, 0.0), (-1.022, 4.0, 0.0), (0.0, 5.0, 0.0), (0.0, 4.0, 0.0), (1.0, -5.0, 0.0), (-1.0, -5.0, 0.0), (1.0, -5.0, 0.16), (-1.0, -5.0, 0.16), (1.0, -4.0, 0.0), (-1.0, -4.0, 0.0), (-1.0, -4.0, 0.16), (1.0, -4.0, 0.16), (1.0, -5.0, 0.0), (-1.0, -5.0, 0.0), (1.0, -5.0, 0.16), (-1.0, -5.0, 0.16), (1.0, -4.0, 0.0), (-1.0, -4.0, 0.0), (-1.0, -4.0, 0.16), (1.0, -4.0, 0.16), (1.0, 5.0, 0.0), (-1.0, 5.0, 0.0), (1.0, 5.0, 0.16), (-1.0, 5.0, 0.16), (1.0, 4.0, 0.0), (-1.0, 4.0, 0.0), (-1.0, 4.0, 0.16), (1.0, 4.0, 0.16), (1.0, 5.0, 0.0), (-1.0, 5.0, 0.0), (1.0, 5.0, 0.16), (-1.0, 5.0, 0.16), (1.0, 4.0, 0.0), (-1.0, 4.0, 0.0), (-1.0, 4.0, 0.16), (1.0, 4.0, 0.16), (-3.0, 1.0, 7.451e-09), (-3.0, -1.0, 7.451e-09), (3.0, 1.0, 7.451e-09), (3.0, -1.0, 7.451e-09), (-3.0, 1.0, 0.16), (-3.0, -1.0, 0.16), (3.0, 1.0, 0.16), (3.0, -1.0, 0.16), (2.0, 1.0, 7.451e-09), (1.0, 1.0, 7.451e-09), (-1.0, 1.0, 7.451e-09), (-2.0, 1.0, 7.451e-09), (-2.0, -1.0, 7.451e-09), (-1.0, -1.0, 7.451e-09), (1.0, -1.0, 7.451e-09), (2.0, -1.0, 7.451e-09), (-2.0, -1.0, 0.16), (-1.0, -1.0, 0.16), (1.0, -1.0, 0.16), (2.0, -1.0, 0.16), (2.0, 1.0, 0.16), (1.0, 1.0, 0.16), (-1.0, 1.0, 0.16), (-2.0, 1.0, 0.16), (-3.0, 1.0, 7.451e-09), (-3.0, -1.0, 7.451e-09), (3.0, 1.0, 7.451e-09), (3.0, -1.0, 7.451e-09), (-3.0, 1.0, 0.16), (-3.0, -1.0, 0.16), (3.0, 1.0, 0.16), (3.0, -1.0, 0.16), (2.0, 1.0, 7.451e-09), (1.0, 1.0, 7.451e-09), (-1.0, 1.0, 7.451e-09), (-2.0, 1.0, 7.451e-09), (-2.0, -1.0, 7.451e-09), (-1.0, -1.0, 7.451e-09), (1.0, -1.0, 7.451e-09), (2.0, -1.0, 7.451e-09), (-2.0, -1.0, 0.16), (-1.0, -1.0, 0.16), (1.0, -1.0, 0.16), (2.0, -1.0, 0.16), (2.0, 1.0, 0.16), (1.0, 1.0, 0.16), (-1.0, 1.0, 0.16), (-2.0, 1.0, 0.16), (-3.0, 1.022, 7.451e-09), (-3.0, -1.022, 7.451e-09), (3.0, 1.022, 7.451e-09), (3.0, -1.022, 7.451e-09), (2.0, 1.022, 7.451e-09), (1.0, 1.022, 7.451e-09), (-1.0, 1.022, 7.451e-09), (-2.0, 1.022, 7.451e-09), (-2.0, -1.022, 7.451e-09), (-1.0, -1.022, 7.451e-09), (1.0, -1.022, 7.451e-09), (2.0, -1.022, 7.451e-09), (3.0, 2.384e-07, 7.451e-09), (-3.0, -2.384e-07, 7.451e-09), (-2.0, 0.0, 7.451e-09), (-1.0, 0.0, 7.451e-09), (1.0, 0.0, 7.451e-09), (2.0, 0.0, 7.451e-09), (4.0, 1.022, 7.451e-09), (4.0, -1.022, 7.451e-09), (3.0, 1.022, 7.451e-09), (3.0, -1.022, 7.451e-09), (4.0, 0.0, 7.451e-09), (3.0, 2.384e-07, 7.451e-09), (-4.0, 1.022, 7.451e-09), (-4.0, -1.022, 7.451e-09), (-3.0, 1.022, 7.451e-09), (-3.0, -1.022, 7.451e-09), (-4.0, 0.0, 7.451e-09), (-3.0, -2.384e-07, 7.451e-09), (4.0, 1.0, 7.451e-09), (4.0, -1.0, 7.451e-09), (4.0, 1.0, 0.16), (4.0, -1.0, 0.16), (3.0, 1.0, 7.451e-09), (3.0, -1.0, 7.451e-09), (3.0, -1.0, 0.16), (3.0, 1.0, 0.16), (4.0, 1.0, 7.451e-09), (4.0, -1.0, 7.451e-09), (4.0, 1.0, 0.16), (4.0, -1.0, 0.16), (3.0, 1.0, 7.451e-09), (3.0, -1.0, 7.451e-09), (3.0, -1.0, 0.16), (3.0, 1.0, 0.16), (-4.0, 1.0, 7.451e-09), (-4.0, -1.0, 7.451e-09), (-4.0, 1.0, 0.16), (-4.0, -1.0, 0.16), (-3.0, 1.0, 7.451e-09), (-3.0, -1.0, 7.451e-09), (-3.0, -1.0, 0.16), (-3.0, 1.0, 0.16), (-4.0, 1.0, 7.451e-09), (-4.0, -1.0, 7.451e-09), (-4.0, 1.0, 0.16), (-4.0, -1.0, 0.16), (-3.0, 1.0, 7.451e-09), (-3.0, -1.0, 7.451e-09), (-3.0, -1.0, 0.16), (-3.0, 1.0, 0.16), (5.0, 1.022, 7.451e-09), (5.0, -1.022, 7.451e-09), (4.0, 1.022, 7.451e-09), (4.0, -1.022, 7.451e-09), (5.0, 0.0, 7.451e-09), (4.0, 0.0, 7.451e-09), (-5.0, 1.022, 7.451e-09), (-5.0, -1.022, 7.451e-09), (-4.0, 1.022, 7.451e-09), (-4.0, -1.022, 7.451e-09), (-5.0, 0.0, 7.451e-09), (-4.0, 0.0, 7.451e-09), (5.0, 1.0, 7.451e-09), (5.0, -1.0, 7.451e-09), (5.0, 1.0, 0.16), (5.0, -1.0, 0.16), (4.0, 1.0, 7.451e-09), (4.0, -1.0, 7.451e-09), (4.0, -1.0, 0.16), (4.0, 1.0, 0.16), (5.0, 1.0, 7.451e-09), (5.0, -1.0, 7.451e-09), (5.0, 1.0, 0.16), (5.0, -1.0, 0.16), (4.0, 1.0, 7.451e-09), (4.0, -1.0, 7.451e-09), (4.0, -1.0, 0.16), (4.0, 1.0, 0.16), (-5.0, 1.0, 7.451e-09), (-5.0, -1.0, 7.451e-09), (-5.0, 1.0, 0.16), (-5.0, -1.0, 0.16), (-4.0, 1.0, 7.451e-09), (-4.0, -1.0, 7.451e-09), (-4.0, -1.0, 0.16), (-4.0, 1.0, 0.16), (-5.0, 1.0, 7.451e-09), (-5.0, -1.0, 7.451e-09), (-5.0, 1.0, 0.16), (-5.0, -1.0, 0.16), (-4.0, 1.0, 7.451e-09), (-4.0, -1.0, 7.451e-09), (-4.0, -1.0, 0.16), (-4.0, 1.0, 0.16), (1.022, 3.0, -0.02), (-1.022, 3.0, -0.02), (1.022, -3.0, -0.02), (-1.022, -3.0, -0.02), (1.022, -2.0, -0.02), (1.022, -1.0, -0.02), (1.022, 1.0, -0.02), (1.022, 2.0, -0.02), (-1.022, 2.0, -0.02), (-1.022, 1.0, -0.02), (-1.022, -1.0, -0.02), (-1.022, -2.0, -0.02), (1.022, -4.0, -0.02), (-1.022, -4.0, -0.02), (1.022, -3.0, -0.02), (-1.022, -3.0, -0.02), (1.022, 4.0, -0.02), (-1.022, 4.0, -0.02), (1.022, 3.0, -0.02), (-1.022, 3.0, -0.02), (1.022, -5.0, -0.02), (-1.022, -5.0, -0.02), (1.022, -4.0, -0.02), (-1.022, -4.0, -0.02), (1.022, 5.0, -0.02), (-1.022, 5.0, -0.02), (1.022, 4.0, -0.02), (-1.022, 4.0, -0.02), (-3.0, 1.022, -0.02), (-3.0, -1.022, -0.02), (3.0, 1.022, -0.02), (3.0, -1.022, -0.02), (2.0, 1.022, -0.02), (1.0, 1.022, -0.02), (-1.0, 1.022, -0.02), (-2.0, 1.022, -0.02), (-2.0, -1.022, -0.02), (-1.0, -1.022, -0.02), (1.0, -1.022, -0.02), (2.0, -1.022, -0.02), (4.0, 1.022, -0.02), (4.0, -1.022, -0.02), (3.0, 1.022, -0.02), (3.0, -1.022, -0.02), (-4.0, 1.022, -0.02), (-4.0, -1.022, -0.02), (-3.0, 1.022, -0.02), (-3.0, -1.022, -0.02), (5.0, 1.022, -0.02), (5.0, -1.022, -0.02), (4.0, 1.022, -0.02), (4.0, -1.022, -0.02), (-5.0, 1.022, -0.02), (-5.0, -1.022, -0.02), (-4.0, 1.022, -0.02), (-4.0, -1.022, -0.02), (1.022, -2.0, -0.02), (1.022, -1.0, -0.02), (1.022, 0.0, -0.02), (1.022, 1.0, -0.02), (1.022, 2.0, -0.02), (-1.022, 2.0, -0.02), (-1.022, 1.0, -0.02), (-1.022, 0.0, -0.02), (-1.022, -1.0, -0.02), (-1.022, -2.0, -0.02), (0.0, -3.0, -0.02), (0.0, 3.0, -0.02), (0.0, 2.0, -0.02), (0.0, 1.0, -0.02), (0.0, 0.0, -0.02), (0.0, -1.0, -0.02), (0.0, -2.0, -0.02), (-1.022, -4.0, -0.02), (1.022, -3.0, -0.02), (-1.022, -3.0, -0.02), (1.022, 4.0, -0.02), (-1.022, 4.0, -0.02), (1.022, 3.0, -0.02), (-1.022, 3.0, -0.02), (1.022, -5.0, -0.02), (-1.022, -5.0, -0.02), (1.022, -4.0, -0.02), (0.0, -5.0, -0.02), (0.0, -4.0, -0.02), (1.022, 5.0, -0.02), (-1.022, 5.0, -0.02), (0.0, 5.0, -0.02), (0.0, 4.0, -0.02), (-3.0, 1.022, -0.02), (-3.0, -1.022, -0.02), (3.0, 1.022, -0.02), (2.0, 1.022, -0.02), (1.0, 1.022, -0.02), (-1.0, 1.022, -0.02), (-2.0, 1.022, -0.02), (-2.0, -1.022, -0.02), (-1.0, -1.022, -0.02), (1.0, -1.022, -0.02), (2.0, -1.022, -0.02), (3.0, 2.384e-07, -0.02), (-2.0, 0.0, -0.02), (-1.0, 0.0, -0.02), (1.0, 0.0, -0.02), (2.0, 0.0, -0.02), (4.0, 1.022, -0.02), (4.0, -1.022, -0.02), (3.0, -1.022, -0.02), (4.0, 0.0, -0.02), (-4.0, 0.0, -0.02), (-3.0, -2.384e-07, -0.02), (5.0, 1.022, -0.02), (5.0, -1.022, -0.02), (5.0, 0.0, -0.02), (-5.0, 1.022, -0.02), (-5.0, -1.022, -0.02), (-4.0, 1.022, -0.02), (-4.0, -1.022, -0.02), (-5.0, 0.0, -0.02)], [], [(16, 12, 1, 5), (8, 2, 6, 20), (17, 13, 12, 16), (15, 14, 18, 19), (3, 15, 19, 7), (0, 11, 23, 4), (11, 10, 22, 23), (9, 8, 20, 21), (40, 29, 25, 36), (32, 44, 30, 26), (41, 40, 36, 37), (39, 43, 42, 38), (27, 31, 43, 39), (24, 28, 47, 35), (35, 47, 46, 34), (33, 45, 44, 32), (64, 56, 48, 63), (62, 50, 52, 68), (68, 52, 53, 67), (67, 53, 54, 66), (66, 54, 55, 65), (65, 55, 56, 64), (61, 68, 67, 60), (60, 67, 66, 59), (59, 66, 65, 58), (58, 65, 64, 57), (57, 64, 63, 49), (51, 62, 68, 61), (73, 69, 71, 74), (70, 73, 74, 72), (80, 77, 75, 79), (78, 80, 79, 76), (85, 81, 83, 88), (82, 86, 87, 84), (93, 96, 91, 89), (90, 92, 95, 94), (103, 102, 98, 100), (97, 101, 104, 99), (111, 108, 106, 110), (105, 107, 112, 109), (117, 113, 115, 118), (114, 117, 118, 116), (124, 121, 119, 123), (122, 124, 123, 120), (129, 125, 127, 132), (126, 130, 131, 128), (137, 140, 135, 133), (134, 136, 139, 138), (147, 146, 142, 144), (141, 145, 148, 143), (155, 152, 150, 154), (149, 151, 156, 153), (173, 169, 158, 162), (165, 159, 163, 177), (174, 170, 169, 173), (172, 171, 175, 176), (160, 172, 176, 164), (157, 168, 180, 161), (168, 167, 179, 180), (166, 165, 177, 178), (197, 186, 182, 193), (189, 201, 187, 183), (198, 197, 193, 194), (196, 200, 199, 195), (184, 188, 200, 196), (181, 185, 204, 192), (192, 204, 203, 191), (190, 202, 201, 189), (219, 212, 205, 218), (217, 207, 209, 222), (222, 209, 210, 221), (220, 211, 212, 219), (216, 222, 221, 215), (214, 220, 219, 213), (213, 219, 218, 206), (208, 217, 222, 216), (227, 223, 225, 228), (224, 227, 228, 226), (234, 231, 229, 233), (232, 234, 233, 230), (239, 235, 237, 242), (236, 240, 241, 238), (247, 250, 245, 243), (244, 246, 249, 248), (257, 256, 252, 254), (251, 255, 258, 253), (265, 262, 260, 264), (259, 261, 266, 263), (271, 267, 269, 272), (268, 271, 272, 270), (278, 275, 273, 277), (276, 278, 277, 274), (283, 279, 281, 286), (280, 284, 285, 282), (291, 294, 289, 287), (288, 290, 293, 292), (301, 300, 296, 298), (295, 299, 302, 297), (309, 306, 304, 308), (303, 305, 310, 307), (214, 213, 347, 348), (78, 76, 328, 330), (48, 56, 318, 311), (216, 215, 349, 350), (51, 61, 322, 314), (273, 275, 365, 363), (224, 226, 354, 352), (52, 50, 313, 315), (276, 274, 364, 366), (225, 223, 351, 353), (53, 52, 315, 316), (119, 121, 337, 335), (70, 72, 326, 324), (122, 120, 336, 338), (205, 212, 346, 339), (71, 69, 323, 325), (56, 55, 317, 318), (208, 216, 350, 342), (57, 49, 312, 319), (268, 270, 362, 360), (209, 207, 341, 343), (58, 57, 319, 320), (269, 267, 359, 361), (210, 209, 343, 344), (229, 231, 357, 355), (212, 211, 345, 346), (232, 230, 356, 358), (114, 116, 334, 332), (213, 206, 340, 347), (115, 113, 331, 333), (61, 60, 321, 322), (75, 77, 329, 327), (379, 378, 389, 371), (377, 383, 367, 385), (383, 382, 368, 367), (382, 381, 369, 368), (381, 380, 370, 369), (380, 379, 371, 370), (376, 375, 382, 383), (375, 374, 381, 382), (374, 373, 380, 381), (373, 372, 379, 380), (372, 390, 378, 379), (386, 376, 383, 377), (395, 377, 385, 393), (384, 386, 377, 395), (378, 399, 387, 389), (390, 388, 399, 378), (394, 395, 393, 391), (392, 384, 395, 394), (399, 398, 396, 387), (388, 397, 398, 399), (412, 421, 400, 406), (411, 415, 403, 402), (415, 414, 404, 403), (413, 412, 406, 405), (410, 409, 414, 415), (408, 407, 412, 413), (407, 401, 421, 412), (418, 410, 415, 411), (419, 411, 402, 416), (417, 418, 411, 419), (421, 420, 427, 400), (401, 428, 420, 421), (424, 419, 416, 422), (423, 417, 419, 424), (420, 429, 425, 427), (428, 426, 429, 420)])
me_cube_002.polygons.foreach_set('material_index', [2, 2, 2, 2, 2, 2, 2, 2, 2, 2, 2, 2, 2, 2, 2, 2, 1, 1, 1, 1, 1, 1, 1, 1, 1, 1, 1, 1, 1, 1, 1, 1, 2, 2, 2, 2, 2, 2, 2, 2, 1, 1, 1, 1, 2, 2, 2, 2, 2, 2, 2, 2, 2, 2, 2, 2, 2, 2, 2, 2, 2, 2, 2, 2, 2, 2, 2, 2, 1, 1, 1, 1, 1, 1, 1, 1, 1, 1, 1, 1, 2, 2, 2, 2, 2, 2, 2, 2, 1, 1, 1, 1, 2, 2, 2, 2, 2, 2, 2, 2, 3, 3, 3, 3, 3, 3, 3, 3, 3, 3, 3, 3, 3, 3, 3, 3, 3, 3, 3, 3, 3, 3, 3, 3, 3, 3, 3, 3, 3, 3, 3, 3, 1, 1, 1, 1, 1, 1, 1, 1, 1, 1, 1, 1, 1, 1, 1, 1, 1, 1, 1, 1, 1, 1, 1, 1, 1, 1, 1, 1, 1, 1, 1, 1, 1, 1, 1, 1])
_uv = me_cube_002.uv_layers.new(name='UVMap')
_uv.uv.foreach_set('vector', [0.2812, 0.5938, 0.2812, 0.6875, 0.03125, 0.6875, 0.03125, 0.5938, 0.03125, 0.6875, 0.2812, 0.6875, 0.2812, 0.5938, 0.03125, 0.5938, 0.2812, 0.5938, 0.2812, 0.6875, 0.03125, 0.6875, 0.03125, 0.5938, 0.2812, 0.6875, 0.03125, 0.6875, 0.03125, 0.5938, 0.2812, 0.5938, 0.2812, 0.6875, 0.03125, 0.6875, 0.03125, 0.5938, 0.2812, 0.5938, 0.03125, 0.6875, 0.2812, 0.6875, 0.2812, 0.5938, 0.03125, 0.5938, 0.03125, 0.6875, 0.2812, 0.6875, 0.2812, 0.5938, 0.03125, 0.5938, 0.03125, 0.6875, 0.2812, 0.6875, 0.2812, 0.5938, 0.03125, 0.5938, 0.2812, 0.5938, 0.03125, 0.5938, 0.03125, 0.6875, 0.2812, 0.6875, 0.03125, 0.6875, 0.03125, 0.5938, 0.2812, 0.5938, 0.2812, 0.6875, 0.2812, 0.5938, 0.03125, 0.5938, 0.03125, 0.6875, 0.2812, 0.6875, 0.2812, 0.6875, 0.2812, 0.5938, 0.03125, 0.5938, 0.03125, 0.6875, 0.2812, 0.6875, 0.2812, 0.5938, 0.03125, 0.5938, 0.03125, 0.6875, 0.03125, 0.6875, 0.03125, 0.5938, 0.2812, 0.5938, 0.2812, 0.6875, 0.03125, 0.6875, 0.03125, 0.5938, 0.2812, 0.5938, 0.2812, 0.6875, 0.03125, 0.6875, 0.03125, 0.5938, 0.2812, 0.5938, 0.2812, 0.6875, 0.2812, 0.9688, 0.03125, 0.9688, 0.03125, 0.7188, 0.2812, 0.7188, 0.2812, 0.9688, 0.03125, 0.9688, 0.03125, 0.7188, 0.2812, 0.7188, 0.2812, 0.9688, 0.03125, 0.9688, 0.03125, 0.7188, 0.2812, 0.7188, 0.2812, 0.9688, 0.03125, 0.9688, 0.03125, 0.7188, 0.2812, 0.7188, 0.2812, 0.9688, 0.03125, 0.9688, 0.03125, 0.7188, 0.2812, 0.7188, 0.2812, 0.9688, 0.03125, 0.9688, 0.03125, 0.7188, 0.2812, 0.7188, 0.2812, 0.9688, 0.03125, 0.9688, 0.03125, 0.7188, 0.2812, 0.7188, 0.2812, 0.9688, 0.03125, 0.9688, 0.03125, 0.7188, 0.2812, 0.7188, 0.2812, 0.9688, 0.03125, 0.9688, 0.03125, 0.7188, 0.2812, 0.7188, 0.2812, 0.9688, 0.03125, 0.9688, 0.03125, 0.7188, 0.2812, 0.7188, 0.2812, 0.9688, 0.03125, 0.9688, 0.03125, 0.7188, 0.2812, 0.7188, 0.2812, 0.9688, 0.03125, 0.9688, 0.03125, 0.7188, 0.2812, 0.7188, 0.2812, 0.9688, 0.03125, 0.9688, 0.03125, 0.7188, 0.2812, 0.7188, 0.2812, 0.9688, 0.03125, 0.9688, 0.03125, 0.7188, 0.2812, 0.7188, 0.2812, 0.9688, 0.03125, 0.9688, 0.03125, 0.7188, 0.2812, 0.7188, 0.2812, 0.9688, 0.03125, 0.9688, 0.03125, 0.7188, 0.2812, 0.7188, 0.03125, 0.6875, 0.2812, 0.6875, 0.2812, 0.5938, 0.03125, 0.5938, 0.2812, 0.6875, 0.03125, 0.6875, 0.03125, 0.5938, 0.2812, 0.5938, 0.03125, 0.6875, 0.03125, 0.5938, 0.2812, 0.5938, 0.2812, 0.6875, 0.2812, 0.6875, 0.2812, 0.5938, 0.03125, 0.5938, 0.03125, 0.6875, 0.2812, 0.5938, 0.2812, 0.6875, 0.03125, 0.6875, 0.03125, 0.5938, 0.03125, 0.6875, 0.2812, 0.6875, 0.2812, 0.5938, 0.03125, 0.5938, 0.2812, 0.5938, 0.03125, 0.5938, 0.03125, 0.6875, 0.2812, 0.6875, 0.03125, 0.6875, 0.03125, 0.5938, 0.2812, 0.5938, 0.2812, 0.6875, 0.2812, 0.9688, 0.03125, 0.9688, 0.03125, 0.7188, 0.2812, 0.7188, 0.2812, 0.9688, 0.03125, 0.9688, 0.03125, 0.7188, 0.2812, 0.7188, 0.2812, 0.9688, 0.03125, 0.9688, 0.03125, 0.7188, 0.2812, 0.7188, 0.2812, 0.9688, 0.03125, 0.9688, 0.03125, 0.7188, 0.2812, 0.7188, 0.03125, 0.6875, 0.2812, 0.6875, 0.2812, 0.5938, 0.03125, 0.5938, 0.2812, 0.6875, 0.03125, 0.6875, 0.03125, 0.5938, 0.2812, 0.5938, 0.03125, 0.6875, 0.03125, 0.5938, 0.2812, 0.5938, 0.2812, 0.6875, 0.2812, 0.6875, 0.2812, 0.5938, 0.03125, 0.5938, 0.03125, 0.6875, 0.2812, 0.5938, 0.2812, 0.6875, 0.03125, 0.6875, 0.03125, 0.5938, 0.03125, 0.6875, 0.2812, 0.6875, 0.2812, 0.5938, 0.03125, 0.5938, 0.2812, 0.5938, 0.03125, 0.5938, 0.03125, 0.6875, 0.2812, 0.6875, 0.03125, 0.6875, 0.03125, 0.5938, 0.2812, 0.5938, 0.2812, 0.6875, 0.2812, 0.5938, 0.2812, 0.6875, 0.03125, 0.6875, 0.03125, 0.5938, 0.03125, 0.6875, 0.2812, 0.6875, 0.2812, 0.5938, 0.03125, 0.5938, 0.2812, 0.5938, 0.2812, 0.6875, 0.03125, 0.6875, 0.03125, 0.5938, 0.2812, 0.6875, 0.03125, 0.6875, 0.03125, 0.5938, 0.2812, 0.5938, 0.2812, 0.6875, 0.03125, 0.6875, 0.03125, 0.5938, 0.2812, 0.5938, 0.03125, 0.6875, 0.2812, 0.6875, 0.2812, 0.5938, 0.03125, 0.5938, 0.03125, 0.6875, 0.2812, 0.6875, 0.2812, 0.5938, 0.03125, 0.5938, 0.03125, 0.6875, 0.2812, 0.6875, 0.2812, 0.5938, 0.03125, 0.5938, 0.2812, 0.5938, 0.03125, 0.5938, 0.03125, 0.6875, 0.2812, 0.6875, 0.03125, 0.6875, 0.03125, 0.5938, 0.2812, 0.5938, 0.2812, 0.6875, 0.2812, 0.5938, 0.03125, 0.5938, 0.03125, 0.6875, 0.2812, 0.6875, 0.2812, 0.6875, 0.2812, 0.5938, 0.03125, 0.5938, 0.03125, 0.6875, 0.2812, 0.6875, 0.2812, 0.5938, 0.03125, 0.5938, 0.03125, 0.6875, 0.03125, 0.6875, 0.03125, 0.5938, 0.2812, 0.5938, 0.2812, 0.6875, 0.03125, 0.6875, 0.03125, 0.5938, 0.2812, 0.5938, 0.2812, 0.6875, 0.03125, 0.6875, 0.03125, 0.5938, 0.2812, 0.5938, 0.2812, 0.6875, 0.2812, 0.9688, 0.03125, 0.9688, 0.03125, 0.7188, 0.2812, 0.7188, 0.2812, 0.9688, 0.03125, 0.9688, 0.03125, 0.7188, 0.2812, 0.7188, 0.2812, 0.9688, 0.03125, 0.9688, 0.03125, 0.7188, 0.2812, 0.7188, 0.2812, 0.9688, 0.03125, 0.9688, 0.03125, 0.7188, 0.2812, 0.7188, 0.2812, 0.9688, 0.03125, 0.9688, 0.03125, 0.7188, 0.2812, 0.7188, 0.2812, 0.9688, 0.03125, 0.9688, 0.03125, 0.7188, 0.2812, 0.7188, 0.2812, 0.9688, 0.03125, 0.9688, 0.03125, 0.7188, 0.2812, 0.7188, 0.2812, 0.9688, 0.03125, 0.9688, 0.03125, 0.7188, 0.2812, 0.7188, 0.2812, 0.9688, 0.03125, 0.9688, 0.03125, 0.7188, 0.2812, 0.7188, 0.2812, 0.9688, 0.03125, 0.9688, 0.03125, 0.7188, 0.2812, 0.7188, 0.2812, 0.9688, 0.03125, 0.9688, 0.03125, 0.7188, 0.2812, 0.7188, 0.2812, 0.9688, 0.03125, 0.9688, 0.03125, 0.7188, 0.2812, 0.7188, 0.03125, 0.6875, 0.2812, 0.6875, 0.2812, 0.5938, 0.03125, 0.5938, 0.2812, 0.6875, 0.03125, 0.6875, 0.03125, 0.5938, 0.2812, 0.5938, 0.03125, 0.6875, 0.03125, 0.5938, 0.2812, 0.5938, 0.2812, 0.6875, 0.2812, 0.6875, 0.2812, 0.5938, 0.03125, 0.5938, 0.03125, 0.6875, 0.2812, 0.5938, 0.2812, 0.6875, 0.03125, 0.6875, 0.03125, 0.5938, 0.03125, 0.6875, 0.2812, 0.6875, 0.2812, 0.5938, 0.03125, 0.5938, 0.2812, 0.5938, 0.03125, 0.5938, 0.03125, 0.6875, 0.2812, 0.6875, 0.03125, 0.6875, 0.03125, 0.5938, 0.2812, 0.5938, 0.2812, 0.6875, 0.2812, 0.9688, 0.03125, 0.9688, 0.03125, 0.7188, 0.2812, 0.7188, 0.2812, 0.9688, 0.03125, 0.9688, 0.03125, 0.7188, 0.2812, 0.7188, 0.2812, 0.9688, 0.03125, 0.9688, 0.03125, 0.7188, 0.2812, 0.7188, 0.2812, 0.9688, 0.03125, 0.9688, 0.03125, 0.7188, 0.2812, 0.7188, 0.03125, 0.6875, 0.2812, 0.6875, 0.2812, 0.5938, 0.03125, 0.5938, 0.2812, 0.6875, 0.03125, 0.6875, 0.03125, 0.5938, 0.2812, 0.5938, 0.03125, 0.6875, 0.03125, 0.5938, 0.2812, 0.5938, 0.2812, 0.6875, 0.2812, 0.6875, 0.2812, 0.5938, 0.03125, 0.5938, 0.03125, 0.6875, 0.2812, 0.5938, 0.2812, 0.6875, 0.03125, 0.6875, 0.03125, 0.5938, 0.03125, 0.6875, 0.2812, 0.6875, 0.2812, 0.5938, 0.03125, 0.5938, 0.2812, 0.5938, 0.03125, 0.5938, 0.03125, 0.6875, 0.2812, 0.6875, 0.03125, 0.6875, 0.03125, 0.5938, 0.2812, 0.5938, 0.2812, 0.6875, 0.2812, 0.9688, 0.2812, 0.7188, 0.2812, 0.7188, 0.2812, 0.9688, 0.2812, 0.9688, 0.2812, 0.7188, 0.2812, 0.7188, 0.2812, 0.9688, 0.03125, 0.7188, 0.03125, 0.9688, 0.03125, 0.9688, 0.03125, 0.7188, 0.2812, 0.9688, 0.2812, 0.7188, 0.2812, 0.7188, 0.2812, 0.9688, 0.2812, 0.9688, 0.2812, 0.7188, 0.2812, 0.7188, 0.2812, 0.9688, 0.03125, 0.7188, 0.03125, 0.9688, 0.03125, 0.9688, 0.03125, 0.7188, 0.2812, 0.9688, 0.2812, 0.7188, 0.2812, 0.7188, 0.2812, 0.9688, 0.03125, 0.7188, 0.03125, 0.9688, 0.03125, 0.9688, 0.03125, 0.7188, 0.2812, 0.9688, 0.2812, 0.7188, 0.2812, 0.7188, 0.2812, 0.9688, 0.03125, 0.7188, 0.03125, 0.9688, 0.03125, 0.9688, 0.03125, 0.7188, 0.03125, 0.7188, 0.03125, 0.9688, 0.03125, 0.9688, 0.03125, 0.7188, 0.03125, 0.7188, 0.03125, 0.9688, 0.03125, 0.9688, 0.03125, 0.7188, 0.2812, 0.9688, 0.2812, 0.7188, 0.2812, 0.7188, 0.2812, 0.9688, 0.2812, 0.9688, 0.2812, 0.7188, 0.2812, 0.7188, 0.2812, 0.9688, 0.03125, 0.7188, 0.03125, 0.9688, 0.03125, 0.9688, 0.03125, 0.7188, 0.03125, 0.7188, 0.03125, 0.9688, 0.03125, 0.9688, 0.03125, 0.7188, 0.03125, 0.7188, 0.03125, 0.9688, 0.03125, 0.9688, 0.03125, 0.7188, 0.2812, 0.9688, 0.2812, 0.7188, 0.2812, 0.7188, 0.2812, 0.9688, 0.2812, 0.9688, 0.2812, 0.7188, 0.2812, 0.7188, 0.2812, 0.9688, 0.2812, 0.9688, 0.2812, 0.7188, 0.2812, 0.7188, 0.2812, 0.9688, 0.03125, 0.7188, 0.03125, 0.9688, 0.03125, 0.9688, 0.03125, 0.7188, 0.2812, 0.9688, 0.2812, 0.7188, 0.2812, 0.7188, 0.2812, 0.9688, 0.03125, 0.7188, 0.03125, 0.9688, 0.03125, 0.9688, 0.03125, 0.7188, 0.03125, 0.7188, 0.03125, 0.9688, 0.03125, 0.9688, 0.03125, 0.7188, 0.03125, 0.7188, 0.03125, 0.9688, 0.03125, 0.9688, 0.03125, 0.7188, 0.03125, 0.7188, 0.03125, 0.9688, 0.03125, 0.9688, 0.03125, 0.7188, 0.2812, 0.9688, 0.2812, 0.7188, 0.2812, 0.7188, 0.2812, 0.9688, 0.2812, 0.9688, 0.2812, 0.7188, 0.2812, 0.7188, 0.2812, 0.9688, 0.2812, 0.9688, 0.2812, 0.7188, 0.2812, 0.7188, 0.2812, 0.9688, 0.03125, 0.7188, 0.03125, 0.9688, 0.03125, 0.9688, 0.03125, 0.7188, 0.2812, 0.9688, 0.2812, 0.7188, 0.2812, 0.7188, 0.2812, 0.9688, 0.03125, 0.7188, 0.03125, 0.9688, 0.03125, 0.9688, 0.03125, 0.7188, 0.2812, 0.9688, 0.2812, 0.7188, 0.03125, 0.7188, 0.03125, 0.9688, 0.2812, 0.9688, 0.2812, 0.7188, 0.03125, 0.7188, 0.03125, 0.9688, 0.2812, 0.9688, 0.2812, 0.7188, 0.03125, 0.7188, 0.03125, 0.9688, 0.2812, 0.9688, 0.2812, 0.7188, 0.03125, 0.7188, 0.03125, 0.9688, 0.2812, 0.9688, 0.2812, 0.7188, 0.03125, 0.7188, 0.03125, 0.9688, 0.2812, 0.9688, 0.2812, 0.7188, 0.03125, 0.7188, 0.03125, 0.9688, 0.2812, 0.9688, 0.2812, 0.7188, 0.03125, 0.7188, 0.03125, 0.9688, 0.2812, 0.9688, 0.2812, 0.7188, 0.03125, 0.7188, 0.03125, 0.9688, 0.2812, 0.9688, 0.2812, 0.7188, 0.03125, 0.7188, 0.03125, 0.9688, 0.2812, 0.9688, 0.2812, 0.7188, 0.03125, 0.7188, 0.03125, 0.9688, 0.2812, 0.9688, 0.2812, 0.7188, 0.03125, 0.7188, 0.03125, 0.9688, 0.2812, 0.9688, 0.2812, 0.7188, 0.03125, 0.7188, 0.03125, 0.9688, 0.2812, 0.9688, 0.2812, 0.7188, 0.03125, 0.7188, 0.03125, 0.9688, 0.2812, 0.9688, 0.2812, 0.7188, 0.03125, 0.7188, 0.03125, 0.9688, 0.2812, 0.9688, 0.2812, 0.7188, 0.03125, 0.7188, 0.03125, 0.9688, 0.2812, 0.9688, 0.2812, 0.7188, 0.03125, 0.7188, 0.03125, 0.9688, 0.2812, 0.9688, 0.2812, 0.7188, 0.03125, 0.7188, 0.03125, 0.9688, 0.2812, 0.9688, 0.2812, 0.7188, 0.03125, 0.7188, 0.03125, 0.9688, 0.2812, 0.9688, 0.2812, 0.7188, 0.03125, 0.7188, 0.03125, 0.9688, 0.2812, 0.9688, 0.2812, 0.7188, 0.03125, 0.7188, 0.03125, 0.9688, 0.2812, 0.9688, 0.2812, 0.7188, 0.03125, 0.7188, 0.03125, 0.9688, 0.2812, 0.9688, 0.2812, 0.7188, 0.03125, 0.7188, 0.03125, 0.9688, 0.2812, 0.9688, 0.2812, 0.7188, 0.03125, 0.7188, 0.03125, 0.9688, 0.2812, 0.9688, 0.2812, 0.7188, 0.03125, 0.7188, 0.03125, 0.9688, 0.2812, 0.9688, 0.2812, 0.7188, 0.03125, 0.7188, 0.03125, 0.9688, 0.2812, 0.9688, 0.2812, 0.7188, 0.03125, 0.7188, 0.03125, 0.9688, 0.2812, 0.9688, 0.2812, 0.7188, 0.03125, 0.7188, 0.03125, 0.9688, 0.2812, 0.9688, 0.2812, 0.7188, 0.03125, 0.7188, 0.03125, 0.9688, 0.2812, 0.9688, 0.2812, 0.7188, 0.03125, 0.7188, 0.03125, 0.9688, 0.2812, 0.9688, 0.2812, 0.7188, 0.03125, 0.7188, 0.03125, 0.9688, 0.2812, 0.9688, 0.2812, 0.7188, 0.03125, 0.7188, 0.03125, 0.9688, 0.2812, 0.9688, 0.2812, 0.7188, 0.03125, 0.7188, 0.03125, 0.9688, 0.2812, 0.9688, 0.2812, 0.7188, 0.03125, 0.7188, 0.03125, 0.9688, 0.2812, 0.9688, 0.2812, 0.7188, 0.03125, 0.7188, 0.03125, 0.9688, 0.2812, 0.9688, 0.2812, 0.7188, 0.03125, 0.7188, 0.03125, 0.9688, 0.2812, 0.9688, 0.2812, 0.7188, 0.03125, 0.7188, 0.03125, 0.9688])
me_cube_002.materials.append(mat_walls)
me_cube_002.materials.append(mat_floor)
me_cube_002.materials.append(mat_sides)
me_cube_002.materials.append(mat_metal)
me_cube_002.use_remesh_preserve_volume = False
me_cube_002.use_remesh_preserve_attributes = False
me_cube_002.use_mirror_vertex_groups = False
me_cube_002.update()
me_cube_001 = bpy.data.meshes.new('Cube.001')
me_cube_001.from_pydata([(-0.2517, -0.8517, 0.0), (-0.2, -1.0, 0.1374), (-0.2517, 0.8517, 0.0), (-0.2, 1.0, 0.1374), (0.2517, -0.8517, 0.0), (0.2, -1.0, 0.1374), (0.2517, 0.8517, 0.0), (0.2, 1.0, 0.1374), (-4.47e-08, 0.4293, 0.08744), (-4.47e-08, 0.4293, 1.987), (-0.07071, 0.5, 0.08744), (-0.07071, 0.5, 1.987), (0.07071, 0.5, 0.08744), (0.07071, 0.5, 1.987), (4.47e-08, 0.5707, 0.08744), (4.47e-08, 0.5707, 1.987), (-4.47e-08, -0.5707, 0.08744), (-4.47e-08, -0.5707, 1.987), (-0.07071, -0.5, 0.08744), (-0.07071, -0.5, 1.987), (0.07071, -0.5, 0.08744), (0.07071, -0.5, 1.987), (4.47e-08, -0.4293, 0.08744), (4.47e-08, -0.4293, 1.987), (-0.4, 1.0, -0.06256), (-0.4, -1.0, -0.06256), (0.4, 1.0, -0.06256), (0.4, -1.0, -0.06256)], [], [(25, 1, 3, 24), (24, 3, 7, 26), (26, 7, 5, 27), (27, 5, 1, 25), (2, 6, 4, 0), (7, 3, 1, 5), (8, 9, 11, 10), (10, 11, 15, 14), (14, 15, 13, 12), (12, 13, 9, 8), (10, 14, 12, 8), (15, 11, 9, 13), (16, 17, 19, 18), (18, 19, 23, 22), (22, 23, 21, 20), (20, 21, 17, 16), (18, 22, 20, 16), (23, 19, 17, 21), (2, 0, 25, 24), (6, 2, 24, 26), (4, 6, 26, 27), (0, 4, 27, 25)])
me_cube_001.polygons.foreach_set('use_smooth', [0, 0, 0, 0, 0, 0, 1, 1, 1, 1, 1, 1, 1, 1, 1, 1, 1, 1, 0, 0, 0, 0])
me_cube_001.polygons.foreach_set('material_index', [2, 2, 2, 2, 1, 2, 2, 2, 2, 2, 2, 2, 2, 2, 2, 2, 2, 2, 2, 2, 2, 2])
_uv = me_cube_001.uv_layers.new(name='UVMap')
_uv.uv.foreach_set('vector', [0.5221, 0.5021, 0.5442, 0.5021, 0.5442, 0.7178, 0.5221, 0.7178, 0.4114, 0.8473, 0.3892, 0.8257, 0.3892, 0.7826, 0.4114, 0.761, 0.6106, 0.7178, 0.5885, 0.7178, 0.5885, 0.5021, 0.6106, 0.5021, 0.4778, 0.822, 0.4557, 0.8068, 0.4557, 0.7762, 0.4778, 0.761, 0.4057, 0.5181, 0.4614, 0.5181, 0.4614, 0.7018, 0.4057, 0.7018, 0.5885, 0.7178, 0.5442, 0.7178, 0.5442, 0.5021, 0.5885, 0.5021, 0.7214, 0.7502, 0.7214, 0.9552, 0.7103, 0.9552, 0.7103, 0.7502, 0.6549, 0.707, 0.6549, 0.5021, 0.6628, 0.5021, 0.6628, 0.707, 0.6628, 0.707, 0.6628, 0.5021, 0.6706, 0.5021, 0.6706, 0.707, 0.6549, 0.9552, 0.6549, 0.7502, 0.666, 0.7502, 0.666, 0.9552, 0.5774, 0.7718, 0.5774, 0.761, 0.5885, 0.761, 0.5885, 0.7718, 0.5885, 0.8257, 0.5774, 0.8257, 0.5774, 0.8149, 0.5885, 0.8149, 0.8412, 0.5021, 0.8412, 0.707, 0.8302, 0.707, 0.8302, 0.5021, 0.7149, 0.707, 0.7149, 0.5021, 0.7227, 0.5021, 0.7227, 0.707, 0.7227, 0.707, 0.7227, 0.5021, 0.7305, 0.5021, 0.7305, 0.707, 0.7859, 0.5021, 0.7859, 0.707, 0.7748, 0.707, 0.7748, 0.5021, 0.5221, 0.7718, 0.5221, 0.761, 0.5332, 0.761, 0.5332, 0.7718, 0.5332, 0.8257, 0.5221, 0.8257, 0.5221, 0.8149, 0.5332, 0.8149, 0.4057, 0.5181, 0.4057, 0.7018, 0.3892, 0.7178, 0.3892, 0.5021, 0.4614, 0.5181, 0.4057, 0.5181, 0.3892, 0.5021, 0.4778, 0.5021, 0.4614, 0.7018, 0.4614, 0.5181, 0.4778, 0.5021, 0.4778, 0.7178, 0.4057, 0.7018, 0.4614, 0.7018, 0.4778, 0.7178, 0.3892, 0.7178])
me_cube_001.materials.append(mat_walls)
me_cube_001.materials.append(mat_light)
me_cube_001.materials.append(mat_metal)
me_cube_001.use_remesh_preserve_volume = False
me_cube_001.use_remesh_preserve_attributes = False
me_cube_001.use_mirror_vertex_groups = False
me_cube_001.update()
me_cube = bpy.data.meshes.new('Cube')
me_cube.from_pydata([(9.06e-06, -2.384e-07, 5.243), (1.624, 1.624, 4.92), (-1.624, 1.624, 4.92), (-5.0, 2.913, -2.058), (-5.0, 3.058, -1.913), (-3.92, 3.92, -0.6236), (3.92, 3.92, -0.6236), (-1.624, 1.624, -2.92), (1.624, 1.624, -2.92), (-3.92, 3.92, 2.624), (3.92, 3.92, 2.624), (-4.243, 4.243, 1.0), (4.243, 4.243, 1.0), (-3.1, 3.1, -2.227), (3.1, 3.1, -2.227), (9.06e-06, -5.0, 5.243), (1.624, -5.0, 4.92), (-3.058, 5.0, -1.913), (-9.537e-07, 5.0, -3.243), (4.243, 5.0, 1.0), (-2.913, 5.0, -2.058), (-4.243, 5.0, 1.0), (3.92, 5.0, 2.624), (-5.0, -9.537e-07, -3.243), (-5.0, -4.243, 1.0), (-3.92, 5.0, 2.624), (5.0, -9.537e-07, -3.243), (1.624, 5.0, -2.92), (5.0, -4.243, 1.0), (-1.665, 1.665, 5.181), (5.0, -4.768e-07, 5.243), (-1.624, 5.0, -2.92), (-5.0, -3.92, 2.624), (3.92, 5.0, -0.6236), (5.0, -1.624, -2.92), (-3.92, 5.0, -0.6236), (5.0, -3.92, 2.624), (-3.058, 3.058, -1.913), (5.0, -1.624, 4.92), (-5.0, -1.624, -2.92), (-5.0, -3.92, -0.6236), (-2.913, 2.913, -2.058), (-1.624, 5.0, 4.92), (-5.0, 1.624, 4.92), (5.0, -3.92, -0.6236), (-5.0, -1.624, 4.92), (5.0, 3.92, -0.6236), (-1.624, -5.0, 4.92), (-5.0, 1.624, -2.92), (-3.92, 5.0, -0.6236), (-3.92, -5.0, -0.6236), (3.92, -5.0, -0.6236), (-1.624, -5.0, -2.92), (1.624, -5.0, -2.92), (-3.92, -5.0, 2.624), (3.92, -5.0, 2.624), (-4.243, -5.0, 1.0), (4.243, -5.0, 1.0), (-9.537e-07, -5.0, -3.243), (-5.0, 3.92, -0.6236), (-5.0, 1.624, -2.92), (5.0, 1.624, 4.92), (5.0, 3.92, 2.624), (5.0, 1.624, -2.92), (-5.0, 3.92, 2.624), (1.665, 1.665, 5.181), (-5.0, -9.537e-07, 5.243), (5.0, 4.243, 1.0), (9.117e-06, -2.408e-07, 5.51), (-5.0, 4.243, 1.0), (3.1, 3.1, 4.227), (-1.624, 5.0, -2.92), (-5.0, 3.92, -0.6236), (1.624, 5.0, 4.92), (9.06e-06, 5.0, 5.243), (-4.08, 4.08, -0.766), (-9.537e-07, -9.537e-07, -3.243), (4.243, -4.243, 1.0), (-4.243, -4.243, 1.0), (3.92, -3.92, 2.624), (-3.92, -3.92, 2.624), (1.624, -1.624, -2.92), (-1.624, -1.624, -2.92), (3.92, -3.92, -0.6236), (-3.92, -3.92, -0.6236), (-3.92, 3.92, -0.6236), (-1.624, 1.624, -2.92), (-1.624, -1.624, 4.92), (1.624, -1.624, 4.92), (-3.1, 3.1, 4.227), (4.08, 4.08, -0.766), (-1.665, 1.665, -3.181), (1.665, 1.665, -3.181), (-4.08, 4.08, 2.766), (4.08, 4.08, 2.766), (-4.432, 4.432, 1.0), (4.432, 4.432, 1.0), (-3.188, -5.003, 4.19), (3.188, -5.003, 4.19), (9.352e-06, -5.0, 5.51), (1.726, -5.001, 5.167), (-5.003, -3.188, -2.19), (-9.808e-07, 5.0, -3.51), (4.512, 5.016, 1.0), (5.003, -3.188, -2.19), (-5.003, -3.188, 4.19), (-4.512, 5.016, 1.0), (4.167, 5.011, 2.729), (5.003, -3.188, 4.19), (-5.0, -9.822e-07, -3.51), (-5.016, -4.512, 1.0), (-4.167, 5.011, 2.729), (5.0, -9.847e-07, -3.51), (1.726, 5.001, -3.167), (5.016, -4.512, 1.0), (5.0, -4.898e-07, 5.51), (-1.726, 5.001, -3.167), (-5.011, -4.167, 2.729), (4.167, 5.011, -0.7288), (5.001, -1.726, -3.167), (-4.167, 5.011, -0.7288), (5.011, -4.167, 2.729), (3.188, 5.003, -2.19), (5.001, -1.726, 5.167), (-5.001, -1.726, -3.167), (-5.011, -4.167, -0.7288), (-3.188, 5.003, -2.19), (-1.726, 5.001, 5.167), (-5.001, 1.726, 5.167), (5.011, -4.167, -0.7288), (-5.001, -1.726, 5.167), (5.011, 4.167, -0.7288), (-1.726, -5.001, 5.167), (-3.188, -5.003, -2.19), (3.188, -5.003, -2.19), (-4.167, -5.011, -0.7288), (4.167, -5.011, -0.7288), (-1.726, -5.001, -3.167), (1.726, -5.001, -3.167), (-4.167, -5.011, 2.729), (4.167, -5.011, 2.729), (-4.512, -5.016, 1.0), (4.512, -5.016, 1.0), (-9.673e-07, -5.0, -3.51), (-5.011, 4.167, -0.7288), (-5.001, 1.726, -3.167), (5.001, 1.726, 5.167), (5.011, 4.167, 2.729), (5.001, 1.726, -3.167), (-5.011, 4.167, 2.729), (-5.0, -9.841e-07, 5.51), (5.016, 4.512, 1.0), (-5.016, 4.512, 1.0), (5.003, 3.188, 4.19), (-5.003, 3.188, 4.19), (5.003, 3.188, -2.19), (-5.003, 3.188, -2.19), (1.726, 5.001, 5.167), (9.353e-06, 5.0, 5.51), (3.188, 5.003, 4.19), (-3.188, 5.003, 4.19), (-9.728e-07, -9.586e-07, -3.51), (4.432, -4.432, 1.0), (-4.432, -4.432, 1.0), (4.08, -4.08, 2.766), (-4.08, -4.08, 2.766), (1.665, -1.665, -3.181), (-1.665, -1.665, -3.181), (4.08, -4.08, -0.766), (-4.08, -4.08, -0.766), (3.1, -3.1, -2.227), (-3.1, -3.1, -2.227), (-1.665, -1.665, 5.181), (1.665, -1.665, 5.181), (3.1, -3.1, 4.227), (-3.1, -3.1, 4.227), (2.913, 2.913, 4.058), (3.058, 3.058, 3.913), (5.0, 2.913, 4.058), (5.0, 3.058, 3.913), (3.058, 5.0, 3.913), (2.913, 5.0, 4.058), (2.991, 2.991, 4.057), (3.041, 3.041, 4.003), (5.004, 3.041, 4.003), (5.001, 2.991, 4.057), (2.991, 5.001, 4.057), (3.041, 5.004, 4.003), (-1.624, 1.624, 4.92), (-3.92, 3.92, 2.624), (-5.0, 3.92, 2.624), (-1.624, 5.0, 4.92), (-3.92, 5.0, 2.624), (-5.0, 1.624, 4.92), (-2.913, 2.913, 4.058), (-3.058, 3.058, 3.913), (-2.913, 5.0, 4.058), (-3.058, 5.0, 3.913), (-5.0, 3.058, 3.913), (-5.0, 2.913, 4.058), (-2.991, 2.991, 4.057), (-3.041, 3.041, 4.003), (-3.041, 5.004, 4.003), (-2.991, 5.001, 4.057), (-5.001, 2.991, 4.057), (-5.004, 3.041, 4.003), (-1.624, -1.624, 4.92), (-3.92, -3.92, 2.624), (-3.92, -5.0, 2.624), (-5.0, -1.624, 4.92), (-5.0, -3.92, 2.624), (-1.624, -5.0, 4.92), (-2.913, -2.913, 4.058), (-3.058, -3.058, 3.913), (-5.0, -2.913, 4.058), (-5.0, -3.058, 3.913), (-3.058, -5.0, 3.913), (-2.913, -5.0, 4.058), (-2.991, -2.991, 4.057), (-3.041, -3.041, 4.003), (-5.004, -3.041, 4.003), (-5.001, -2.991, 4.057), (-2.991, -5.001, 4.057), (-3.041, -5.004, 4.003), (1.624, -1.624, 4.92), (3.92, -3.92, 2.624), (5.0, -3.92, 2.624), (1.624, -5.0, 4.92), (3.92, -5.0, 2.624), (5.0, -1.624, 4.92), (2.913, -2.913, 4.058), (3.058, -3.058, 3.913), (2.913, -5.0, 4.058), (3.058, -5.0, 3.913), (5.0, -3.058, 3.913), (5.0, -2.913, 4.058), (2.991, -2.991, 4.057), (3.041, -3.041, 4.003), (3.041, -5.004, 4.003), (2.991, -5.001, 4.057), (5.001, -2.991, 4.057), (5.004, -3.041, 4.003), (-2.991, 2.991, -2.029), (-3.041, 3.041, -1.978), (-3.044, 5.003, -1.978), (-2.989, 5.007, -2.029), (-5.007, 2.989, -2.029), (-5.003, 3.044, -1.978), (-2.913, -5.0, -2.058), (-3.058, -5.0, -1.913), (-5.0, -3.058, -1.913), (-5.0, -2.913, -2.058), (-3.058, -3.058, -1.913), (-2.913, -2.913, -2.058), (-1.624, -5.0, -2.92), (-5.0, -3.92, -0.6236), (-5.0, -1.624, -2.92), (-3.92, -5.0, -0.6236), (-3.92, -3.92, -0.6236), (-1.624, -1.624, -2.92), (-2.991, -2.991, -2.029), (-3.041, -3.041, -1.978), (-5.003, -3.044, -1.978), (-5.007, -2.989, -2.029), (-2.989, -5.007, -2.029), (-3.044, -5.003, -1.978), (5.0, -2.913, -2.058), (5.0, -3.058, -1.913), (3.058, -5.0, -1.913), (2.913, -5.0, -2.058), (3.058, -3.058, -1.913), (2.913, -2.913, -2.058), (5.0, -1.624, -2.92), (3.92, -5.0, -0.6236), (1.624, -5.0, -2.92), (5.0, -3.92, -0.6236), (3.92, -3.92, -0.6236), (1.624, -1.624, -2.92), (2.991, -2.991, -2.029), (3.041, -3.041, -1.978), (3.044, -5.003, -1.978), (2.989, -5.007, -2.029), (5.007, -2.989, -2.029), (5.003, -3.044, -1.978), (2.913, 5.0, -2.058), (3.058, 5.0, -1.913), (5.0, 3.058, -1.913), (5.0, 2.913, -2.058), (3.058, 3.058, -1.913), (2.913, 2.913, -2.058), (1.624, 5.0, -2.92), (5.0, 3.92, -0.6236), (5.0, 1.624, -2.92), (3.92, 5.0, -0.6236), (3.92, 3.92, -0.6236), (1.624, 1.624, -2.92), (2.991, 2.991, -2.029), (3.041, 3.041, -1.978), (5.003, 3.044, -1.978), (5.007, 2.989, -2.029), (2.989, 5.007, -2.029), (3.044, 5.003, -1.978)], [], [(12, 67, 62, 10), (1, 61, 30, 0), (252, 258, 257, 249), (261, 260, 263, 262), (260, 261, 265, 264), (252, 261, 262, 250), (2, 42, 74, 0), (6, 46, 67, 12), (249, 265, 261, 252), (1, 73, 181, 176), (253, 260, 264, 248), (76, 26, 63, 8), (0, 74, 73, 1), (12, 19, 33, 6), (64, 69, 11, 9), (41, 242, 246, 3), (79, 77, 57, 55), (84, 78, 56, 50), (78, 80, 54, 56), (76, 82, 52, 58), (66, 43, 2, 0), (60, 23, 76, 7), (4, 247, 243, 37), (69, 59, 5, 11), (81, 76, 58, 53), (176, 178, 61, 1), (8, 27, 18, 76), (24, 78, 84, 40), (37, 243, 244, 17), (39, 82, 76, 23), (66, 0, 87, 45), (76, 18, 31, 7), (10, 62, 179, 177), (32, 80, 78, 24), (242, 243, 247, 246), (11, 21, 25, 9), (5, 35, 21, 11), (10, 22, 19, 12), (83, 77, 28, 44), (243, 242, 245, 244), (37, 85, 72, 4), (77, 79, 36, 28), (0, 88, 16, 15), (20, 245, 242, 41), (85, 37, 17, 49), (41, 86, 71, 20), (87, 0, 15, 47), (88, 0, 30, 38), (86, 41, 3, 48), (76, 81, 34, 26), (77, 83, 51, 57), (96, 94, 147, 151), (65, 68, 115, 146), (144, 75, 13, 156), (13, 75, 120, 126), (91, 13, 126, 116), (14, 92, 113, 122), (89, 29, 127, 160), (29, 68, 158, 127), (90, 96, 151, 131), (92, 14, 155, 148), (94, 70, 153, 147), (90, 14, 122, 118), (70, 65, 146, 153), (161, 92, 148, 112), (68, 65, 157, 158), (96, 90, 118, 103), (149, 93, 95, 152), (154, 89, 93, 149), (170, 104, 129, 168), (164, 140, 142, 162), (169, 135, 141, 163), (163, 141, 139, 165), (174, 98, 140, 164), (161, 143, 137, 167), (128, 29, 89, 154), (150, 68, 29, 128), (145, 91, 161, 109), (165, 139, 97, 175), (156, 13, 91, 145), (152, 95, 75, 144), (166, 138, 143, 161), (173, 100, 98, 174), (65, 70, 159, 157), (92, 161, 102, 113), (93, 89, 160, 111), (110, 125, 169, 163), (101, 124, 167, 171), (124, 109, 161, 167), (150, 130, 172, 68), (130, 105, 175, 172), (161, 91, 116, 102), (70, 94, 107, 159), (105, 117, 165, 175), (117, 110, 163, 165), (125, 101, 171, 169), (95, 93, 111, 106), (75, 95, 106, 120), (94, 96, 103, 107), (168, 129, 114, 162), (168, 136, 134, 170), (14, 90, 131, 155), (174, 108, 123, 173), (162, 114, 121, 164), (175, 97, 132, 172), (68, 99, 100, 173), (166, 119, 104, 170), (171, 133, 135, 169), (170, 134, 138, 166), (172, 132, 99, 68), (173, 123, 115, 68), (167, 137, 133, 171), (161, 112, 119, 166), (164, 121, 108, 174), (162, 142, 136, 168), (178, 176, 182, 185), (177, 180, 22, 10), (183, 184, 185, 182), (182, 186, 187, 183), (177, 179, 184, 183), (180, 177, 183, 187), (176, 181, 186, 182), (188, 193, 199, 194), (194, 196, 191, 188), (189, 192, 197, 195), (196, 194, 200, 203), (195, 198, 190, 189), (201, 202, 203, 200), (200, 204, 205, 201), (195, 197, 202, 201), (198, 195, 201, 205), (194, 199, 204, 200), (206, 211, 217, 212), (212, 214, 209, 206), (207, 210, 215, 213), (214, 212, 218, 221), (213, 216, 208, 207), (219, 220, 221, 218), (218, 222, 223, 219), (213, 215, 220, 219), (216, 213, 219, 223), (212, 217, 222, 218), (224, 229, 235, 230), (230, 232, 227, 224), (225, 228, 233, 231), (232, 230, 236, 239), (231, 234, 226, 225), (237, 238, 239, 236), (236, 240, 241, 237), (231, 233, 238, 237), (234, 231, 237, 241), (230, 235, 240, 236), (251, 263, 260, 253), (258, 252, 250, 255), (253, 259, 256, 251), (259, 253, 248, 254), (270, 276, 275, 267), (279, 278, 281, 280), (278, 279, 283, 282), (270, 279, 280, 268), (267, 283, 279, 270), (271, 278, 282, 266), (269, 281, 278, 271), (276, 270, 268, 273), (271, 277, 274, 269), (277, 271, 266, 272), (288, 294, 293, 285), (297, 296, 299, 298), (296, 297, 301, 300), (288, 297, 298, 286), (285, 301, 297, 288), (289, 296, 300, 284), (287, 299, 296, 289), (294, 288, 286, 291), (289, 295, 292, 287), (295, 289, 284, 290)])
me_cube.polygons.foreach_set('use_smooth', [True] * 176)
me_cube.polygons.foreach_set('material_index', [0, 0, 0, 2, 2, 1, 0, 0, 1, 0, 1, 0, 0, 0, 0, 1, 0, 0, 0, 0, 0, 0, 1, 0, 0, 0, 0, 0, 1, 0, 0, 0, 0, 0, 2, 0, 0, 0, 0, 2, 0, 0, 0, 1, 0, 0, 0, 0, 0, 0, 0, 0, 0, 0, 0, 0, 0, 0, 0, 0, 0, 0, 0, 0, 0, 0, 0, 0, 0, 0, 0, 0, 0, 0, 0, 0, 0, 0, 0, 0, 0, 0, 0, 0, 0, 0, 0, 0, 0, 0, 0, 0, 0, 0, 0, 0, 0, 0, 0, 0, 0, 0, 0, 0, 0, 0, 0, 0, 0, 0, 0, 0, 0, 0, 0, 1, 0, 2, 2, 1, 1, 1, 0, 0, 0, 1, 0, 2, 2, 1, 1, 1, 0, 0, 0, 1, 0, 2, 2, 1, 1, 1, 0, 0, 0, 1, 0, 2, 2, 1, 1, 1, 1, 0, 0, 0, 0, 2, 2, 1, 1, 1, 1, 0, 0, 0, 0, 2, 2, 1, 1, 1, 1, 0, 0, 0])
_uv = me_cube.uv_layers.new(name='UVMap')
_uv.uv.foreach_set('vector', [0.475, 0.1382, 0.475, 0.127, 0.5151, 0.127, 0.5151, 0.143, 0.5952, 0.1772, 0.5952, 0.127, 0.6352, 0.127, 0.6352, 0.2013, 0.7185, 0.1557, 0.7557, 0.1429, 0.7557, 0.1269, 0.7185, 0.1269, 0.9724, 0.9505, 0.9816, 0.9557, 0.9816, 0.7488, 0.9724, 0.7485, 0.9816, 0.9557, 0.9909, 0.9505, 0.9909, 0.7485, 0.9816, 0.7488, 0.02672, 0.5326, 0.0404, 0.5352, 0.0404, 0.2427, 0.02673, 0.2433, 0.6762, 0.2256, 0.6762, 0.2757, 0.6365, 0.2757, 0.6365, 0.2016, 0.435, 0.143, 0.435, 0.127, 0.475, 0.127, 0.475, 0.1382, 0.09957, 0.2433, 0.08589, 0.2427, 0.08589, 0.5352, 0.09957, 0.5326, 0.6762, 0.177, 0.6762, 0.1269, 0.7134, 0.1269, 0.7134, 0.1579, 0.06317, 0.5543, 0.07482, 0.5426, 0.07482, 0.2432, 0.06317, 0.2433, 0.3148, 0.2013, 0.3148, 0.127, 0.3549, 0.127, 0.3549, 0.1772, 0.6365, 0.2011, 0.6365, 0.1269, 0.6762, 0.1269, 0.6762, 0.177, 0.7954, 0.1381, 0.7954, 0.1269, 0.8352, 0.1269, 0.8352, 0.1429, 0.5151, 0.2757, 0.475, 0.2757, 0.475, 0.2644, 0.5151, 0.2596, 0.06317, 0.5543, 0.07482, 0.5426, 0.07482, 0.2432, 0.06317, 0.2433, 0.7557, 0.2597, 0.7954, 0.2645, 0.7954, 0.2758, 0.7557, 0.2758, 0.8352, 0.1429, 0.7954, 0.1381, 0.7954, 0.1269, 0.8352, 0.1269, 0.7954, 0.1381, 0.7557, 0.1429, 0.7557, 0.1269, 0.7954, 0.1269, 0.9544, 0.201, 0.9147, 0.1769, 0.9147, 0.1269, 0.9544, 0.1269, 0.6352, 0.2757, 0.5952, 0.2757, 0.5952, 0.2255, 0.6352, 0.2013, 0.3549, 0.2757, 0.3148, 0.2757, 0.3148, 0.2013, 0.3549, 0.2255, 0.09957, 0.2433, 0.08589, 0.2427, 0.08589, 0.5352, 0.09957, 0.5326, 0.475, 0.2757, 0.435, 0.2757, 0.435, 0.2596, 0.475, 0.2644, 0.9147, 0.2257, 0.9544, 0.2016, 0.9544, 0.2758, 0.9147, 0.2758, 0.5577, 0.158, 0.5577, 0.127, 0.5952, 0.127, 0.5952, 0.1772, 0.9147, 0.177, 0.9147, 0.1269, 0.9544, 0.1269, 0.9544, 0.2011, 0.475, 0.127, 0.475, 0.1382, 0.435, 0.143, 0.435, 0.127, 0.02672, 0.5326, 0.0404, 0.5352, 0.0404, 0.2427, 0.02673, 0.2433, 0.3549, 0.127, 0.3549, 0.1772, 0.3148, 0.2013, 0.3148, 0.127, 0.6352, 0.127, 0.6352, 0.2013, 0.5952, 0.1772, 0.5952, 0.127, 0.9544, 0.2016, 0.9544, 0.2757, 0.9147, 0.2757, 0.9147, 0.2256, 0.5151, 0.143, 0.5151, 0.127, 0.5526, 0.127, 0.5526, 0.1559, 0.5151, 0.127, 0.5151, 0.143, 0.475, 0.1382, 0.475, 0.127, 0.9816, 0.9557, 0.9909, 0.9505, 0.9909, 0.7485, 0.9816, 0.7488, 0.7954, 0.2645, 0.7954, 0.2757, 0.7557, 0.2757, 0.7557, 0.2597, 0.8352, 0.2597, 0.8352, 0.2757, 0.7954, 0.2757, 0.7954, 0.2645, 0.7557, 0.1429, 0.7557, 0.1269, 0.7954, 0.1269, 0.7954, 0.1381, 0.435, 0.2596, 0.475, 0.2644, 0.475, 0.2757, 0.435, 0.2757, 0.9724, 0.9505, 0.9816, 0.9557, 0.9816, 0.7488, 0.9724, 0.7485, 0.7185, 0.1557, 0.7557, 0.1429, 0.7557, 0.1269, 0.7185, 0.1269, 0.475, 0.2644, 0.5151, 0.2596, 0.5151, 0.2757, 0.475, 0.2757, 0.6365, 0.2016, 0.6762, 0.2257, 0.6762, 0.2758, 0.6365, 0.2758, 0.06312, 0.2433, 0.05147, 0.2432, 0.05147, 0.5426, 0.06312, 0.5543, 0.5151, 0.143, 0.5526, 0.1559, 0.5526, 0.127, 0.5151, 0.127, 0.5577, 0.158, 0.5952, 0.1772, 0.5952, 0.127, 0.5577, 0.127, 0.6762, 0.1769, 0.6365, 0.201, 0.6365, 0.1269, 0.6762, 0.1269, 0.5952, 0.1772, 0.6352, 0.2013, 0.6352, 0.127, 0.5952, 0.127, 0.6762, 0.177, 0.7134, 0.1579, 0.7134, 0.1269, 0.6762, 0.1269, 0.3148, 0.2013, 0.3549, 0.2255, 0.3549, 0.2757, 0.3148, 0.2757, 0.7954, 0.2645, 0.8352, 0.2597, 0.8352, 0.2758, 0.7954, 0.2758, 0.475, 0.2644, 0.5151, 0.2596, 0.5151, 0.2757, 0.475, 0.2757, 0.5952, 0.2255, 0.6352, 0.2013, 0.6352, 0.2757, 0.5952, 0.2757, 0.435, 0.127, 0.435, 0.143, 0.3949, 0.1567, 0.3949, 0.127, 0.3949, 0.1567, 0.435, 0.143, 0.435, 0.143, 0.3949, 0.1567, 0.3549, 0.1772, 0.3949, 0.1567, 0.3949, 0.1567, 0.3549, 0.1772, 0.3949, 0.2459, 0.3549, 0.2255, 0.3549, 0.2255, 0.3949, 0.2459, 0.5551, 0.1567, 0.5952, 0.1772, 0.5952, 0.1772, 0.5551, 0.1567, 0.5952, 0.1772, 0.6352, 0.2013, 0.6352, 0.2013, 0.5952, 0.1772, 0.435, 0.2596, 0.475, 0.2644, 0.475, 0.2757, 0.435, 0.2757, 0.3549, 0.2255, 0.3949, 0.2459, 0.3949, 0.2757, 0.3549, 0.2757, 0.5151, 0.2596, 0.5551, 0.2459, 0.5551, 0.2757, 0.5151, 0.2757, 0.435, 0.2596, 0.3949, 0.2459, 0.3949, 0.2459, 0.435, 0.2596, 0.5551, 0.2459, 0.5952, 0.2255, 0.5952, 0.2757, 0.5551, 0.2757, 0.3148, 0.2013, 0.3549, 0.2255, 0.3549, 0.2757, 0.3148, 0.2757, 0.6352, 0.2013, 0.5952, 0.2255, 0.5952, 0.2255, 0.6352, 0.2013, 0.475, 0.2644, 0.435, 0.2596, 0.435, 0.2596, 0.475, 0.2644, 0.5151, 0.127, 0.5151, 0.143, 0.475, 0.1382, 0.475, 0.127, 0.5551, 0.127, 0.5551, 0.1567, 0.5151, 0.143, 0.5151, 0.127, 0.3949, 0.2459, 0.3949, 0.2757, 0.435, 0.2757, 0.435, 0.2596, 0.5151, 0.2596, 0.5151, 0.2596, 0.475, 0.2644, 0.475, 0.2644, 0.435, 0.143, 0.435, 0.143, 0.475, 0.1382, 0.475, 0.1382, 0.475, 0.1382, 0.475, 0.1382, 0.5151, 0.143, 0.5151, 0.143, 0.5551, 0.2459, 0.5551, 0.2459, 0.5151, 0.2596, 0.5151, 0.2596, 0.3148, 0.2013, 0.3148, 0.2013, 0.3549, 0.1772, 0.3549, 0.1772, 0.5952, 0.127, 0.5952, 0.1772, 0.5551, 0.1567, 0.5551, 0.127, 0.6352, 0.127, 0.6352, 0.2013, 0.5952, 0.1772, 0.5952, 0.127, 0.3549, 0.127, 0.3549, 0.1772, 0.3148, 0.2013, 0.3148, 0.127, 0.5151, 0.143, 0.5151, 0.143, 0.5551, 0.1567, 0.5551, 0.1567, 0.3949, 0.127, 0.3949, 0.1567, 0.3549, 0.1772, 0.3549, 0.127, 0.475, 0.127, 0.475, 0.1382, 0.435, 0.143, 0.435, 0.127, 0.3549, 0.2255, 0.3549, 0.2255, 0.3148, 0.2013, 0.3148, 0.2013, 0.5952, 0.2255, 0.5952, 0.2255, 0.5551, 0.2459, 0.5551, 0.2459, 0.5952, 0.2255, 0.5551, 0.2459, 0.5551, 0.2459, 0.5952, 0.2255, 0.3549, 0.2255, 0.3148, 0.2013, 0.3148, 0.2013, 0.3549, 0.2255, 0.5151, 0.143, 0.5551, 0.1567, 0.5551, 0.1567, 0.5151, 0.143, 0.475, 0.127, 0.435, 0.127, 0.435, 0.143, 0.475, 0.1382, 0.3949, 0.127, 0.3549, 0.127, 0.3549, 0.1772, 0.3949, 0.1567, 0.3549, 0.127, 0.3148, 0.127, 0.3148, 0.2013, 0.3549, 0.1772, 0.6352, 0.127, 0.5952, 0.127, 0.5952, 0.1772, 0.6352, 0.2013, 0.5952, 0.127, 0.5551, 0.127, 0.5551, 0.1567, 0.5952, 0.1772, 0.3148, 0.2013, 0.3549, 0.1772, 0.3549, 0.1772, 0.3148, 0.2013, 0.5551, 0.2459, 0.5151, 0.2596, 0.5151, 0.2596, 0.5551, 0.2459, 0.5551, 0.127, 0.5151, 0.127, 0.5151, 0.143, 0.5551, 0.1567, 0.5151, 0.127, 0.475, 0.127, 0.475, 0.1382, 0.5151, 0.143, 0.435, 0.127, 0.3949, 0.127, 0.3949, 0.1567, 0.435, 0.143, 0.475, 0.1382, 0.5151, 0.143, 0.5151, 0.143, 0.475, 0.1382, 0.435, 0.143, 0.475, 0.1382, 0.475, 0.1382, 0.435, 0.143, 0.5151, 0.2596, 0.475, 0.2644, 0.475, 0.2644, 0.5151, 0.2596, 0.435, 0.2596, 0.435, 0.2757, 0.475, 0.2757, 0.475, 0.2644, 0.435, 0.2596, 0.435, 0.2596, 0.3949, 0.2459, 0.3949, 0.2459, 0.3949, 0.2459, 0.435, 0.2596, 0.435, 0.2757, 0.3949, 0.2757, 0.5551, 0.2459, 0.5551, 0.2757, 0.5952, 0.2757, 0.5952, 0.2255, 0.475, 0.2644, 0.475, 0.2757, 0.5151, 0.2757, 0.5151, 0.2596, 0.5551, 0.1567, 0.5551, 0.1567, 0.5952, 0.1772, 0.5952, 0.1772, 0.6352, 0.2013, 0.6352, 0.2013, 0.5952, 0.2255, 0.5952, 0.2255, 0.3549, 0.2255, 0.3549, 0.2757, 0.3949, 0.2757, 0.3949, 0.2459, 0.3949, 0.1567, 0.3949, 0.1567, 0.435, 0.143, 0.435, 0.143, 0.3949, 0.2459, 0.3949, 0.2459, 0.3549, 0.2255, 0.3549, 0.2255, 0.5952, 0.1772, 0.5952, 0.1772, 0.6352, 0.2013, 0.6352, 0.2013, 0.5952, 0.2255, 0.5952, 0.2757, 0.6352, 0.2757, 0.6352, 0.2013, 0.3549, 0.1772, 0.3549, 0.1772, 0.3949, 0.1567, 0.3949, 0.1567, 0.3148, 0.2013, 0.3148, 0.2757, 0.3549, 0.2757, 0.3549, 0.2255, 0.5151, 0.2596, 0.5151, 0.2757, 0.5551, 0.2757, 0.5551, 0.2459, 0.475, 0.2644, 0.475, 0.2644, 0.435, 0.2596, 0.435, 0.2596, 0.06312, 0.2433, 0.06312, 0.5543, 0.05147, 0.5426, 0.05147, 0.2432, 0.7185, 0.1557, 0.7185, 0.1269, 0.7557, 0.1269, 0.7557, 0.1429, 0.9724, 0.9505, 0.9724, 0.7485, 0.9816, 0.7488, 0.9816, 0.9557, 0.9816, 0.9557, 0.9816, 0.7488, 0.9909, 0.7485, 0.9909, 0.9505, 0.02672, 0.5326, 0.02673, 0.2433, 0.0404, 0.2427, 0.0404, 0.5352, 0.09957, 0.2433, 0.09957, 0.5326, 0.08589, 0.5352, 0.08589, 0.2427, 0.06317, 0.5543, 0.06317, 0.2433, 0.07482, 0.2432, 0.07482, 0.5426, 0.6762, 0.177, 0.6762, 0.1269, 0.7134, 0.1269, 0.7134, 0.1579, 0.5577, 0.158, 0.5577, 0.127, 0.5952, 0.127, 0.5952, 0.1772, 0.5151, 0.143, 0.5151, 0.127, 0.5526, 0.127, 0.5526, 0.1559, 0.06312, 0.2433, 0.06312, 0.5543, 0.05147, 0.5426, 0.05147, 0.2432, 0.7185, 0.1557, 0.7185, 0.1269, 0.7557, 0.1269, 0.7557, 0.1429, 0.9724, 0.9505, 0.9724, 0.7485, 0.9816, 0.7488, 0.9816, 0.9557, 0.9816, 0.9557, 0.9816, 0.7488, 0.9909, 0.7485, 0.9909, 0.9505, 0.02672, 0.5326, 0.02673, 0.2433, 0.0404, 0.2427, 0.0404, 0.5352, 0.09957, 0.2433, 0.09957, 0.5326, 0.08589, 0.5352, 0.08589, 0.2427, 0.06317, 0.5543, 0.06317, 0.2433, 0.07482, 0.2432, 0.07482, 0.5426, 0.6762, 0.177, 0.6762, 0.1269, 0.7134, 0.1269, 0.7134, 0.1579, 0.5577, 0.158, 0.5577, 0.127, 0.5952, 0.127, 0.5952, 0.1772, 0.5151, 0.143, 0.5151, 0.127, 0.5526, 0.127, 0.5526, 0.1559, 0.06312, 0.2433, 0.06312, 0.5543, 0.05147, 0.5426, 0.05147, 0.2432, 0.7185, 0.1557, 0.7185, 0.1269, 0.7557, 0.1269, 0.7557, 0.1429, 0.9724, 0.9505, 0.9724, 0.7485, 0.9816, 0.7488, 0.9816, 0.9557, 0.9816, 0.9557, 0.9816, 0.7488, 0.9909, 0.7485, 0.9909, 0.9505, 0.02672, 0.5326, 0.02673, 0.2433, 0.0404, 0.2427, 0.0404, 0.5352, 0.09957, 0.2433, 0.09957, 0.5326, 0.08589, 0.5352, 0.08589, 0.2427, 0.06317, 0.5543, 0.06317, 0.2433, 0.07482, 0.2432, 0.07482, 0.5426, 0.6762, 0.177, 0.6762, 0.1269, 0.7134, 0.1269, 0.7134, 0.1579, 0.5577, 0.158, 0.5577, 0.127, 0.5952, 0.127, 0.5952, 0.1772, 0.5151, 0.143, 0.5151, 0.127, 0.5526, 0.127, 0.5526, 0.1559, 0.06312, 0.2433, 0.06312, 0.5543, 0.05147, 0.5426, 0.05147, 0.2432, 0.7185, 0.1557, 0.7185, 0.1269, 0.7557, 0.1269, 0.7557, 0.1429, 0.9724, 0.9505, 0.9724, 0.7485, 0.9816, 0.7488, 0.9816, 0.9557, 0.9816, 0.9557, 0.9816, 0.7488, 0.9909, 0.7485, 0.9909, 0.9505, 0.02672, 0.5326, 0.02673, 0.2433, 0.0404, 0.2427, 0.0404, 0.5352, 0.09957, 0.2433, 0.09957, 0.5326, 0.08589, 0.5352, 0.08589, 0.2427, 0.06317, 0.5543, 0.06317, 0.2433, 0.07482, 0.2432, 0.07482, 0.5426, 0.06312, 0.2433, 0.05147, 0.2432, 0.05147, 0.5426, 0.06312, 0.5543, 0.5151, 0.143, 0.5526, 0.1559, 0.5526, 0.127, 0.5151, 0.127, 0.5577, 0.158, 0.5952, 0.1772, 0.5952, 0.127, 0.5577, 0.127, 0.6762, 0.177, 0.7134, 0.1579, 0.7134, 0.1269, 0.6762, 0.1269, 0.7185, 0.1557, 0.7557, 0.1429, 0.7557, 0.1269, 0.7185, 0.1269, 0.9724, 0.9505, 0.9816, 0.9557, 0.9816, 0.7488, 0.9724, 0.7485, 0.9816, 0.9557, 0.9909, 0.9505, 0.9909, 0.7485, 0.9816, 0.7488, 0.02672, 0.5326, 0.0404, 0.5352, 0.0404, 0.2427, 0.02673, 0.2433, 0.09957, 0.2433, 0.08589, 0.2427, 0.08589, 0.5352, 0.09957, 0.5326, 0.06317, 0.5543, 0.07482, 0.5426, 0.07482, 0.2432, 0.06317, 0.2433, 0.06312, 0.2433, 0.05147, 0.2432, 0.05147, 0.5426, 0.06312, 0.5543, 0.5151, 0.143, 0.5526, 0.1559, 0.5526, 0.127, 0.5151, 0.127, 0.5577, 0.158, 0.5952, 0.1772, 0.5952, 0.127, 0.5577, 0.127, 0.6762, 0.177, 0.7134, 0.1579, 0.7134, 0.1269, 0.6762, 0.1269, 0.7185, 0.1557, 0.7557, 0.1429, 0.7557, 0.1269, 0.7185, 0.1269, 0.9724, 0.9505, 0.9816, 0.9557, 0.9816, 0.7488, 0.9724, 0.7485, 0.9816, 0.9557, 0.9909, 0.9505, 0.9909, 0.7485, 0.9816, 0.7488, 0.02672, 0.5326, 0.0404, 0.5352, 0.0404, 0.2427, 0.02673, 0.2433, 0.09957, 0.2433, 0.08589, 0.2427, 0.08589, 0.5352, 0.09957, 0.5326, 0.06317, 0.5543, 0.07482, 0.5426, 0.07482, 0.2432, 0.06317, 0.2433, 0.06312, 0.2433, 0.05147, 0.2432, 0.05147, 0.5426, 0.06312, 0.5543, 0.5151, 0.143, 0.5526, 0.1559, 0.5526, 0.127, 0.5151, 0.127, 0.5577, 0.158, 0.5952, 0.1772, 0.5952, 0.127, 0.5577, 0.127, 0.6762, 0.177, 0.7134, 0.1579, 0.7134, 0.1269, 0.6762, 0.1269])
me_cube.materials.append(mat_walls)
me_cube.materials.append(mat_dark)
me_cube.materials.append(mat_wall_lights)
me_cube.use_remesh_preserve_volume = False
me_cube.use_remesh_preserve_attributes = False
me_cube.use_mirror_vertex_groups = False
me_cube.update()

# ---- objects
ob_light_1_001 = bpy.data.objects.new('Light 1.001', me_cube_007)
ob_light_2_001 = bpy.data.objects.new('Light 2.001', me_cube_006)
ob_light_2 = bpy.data.objects.new('Light 2', me_cube_004)
ob_rails = bpy.data.objects.new('Rails ', me_cube_003)
ob_platform = bpy.data.objects.new('Platform', me_cube_002)
ob_light_1 = bpy.data.objects.new('Light 1', me_cube_001)
ob_tunnel = bpy.data.objects.new('Tunnel', me_cube)

# ---- transforms, parenting, visibility, modifiers, constraints
ob_light_1_001.location = (-2.5, 0.0, 3.263)
ob_light_1_001.rotation_euler = (0.0, -0.0, 1.571)
ob_light_1_001.lock_rotations_4d = False
ob_light_1_001.empty_display_type = 'ARROWS'
ob_light_1_001.lineart.crease_threshold = 0.0
ob_light_2_001.location = (2.5, 0.0, 3.263)
ob_light_2_001.rotation_euler = (0.0, -0.0, 1.571)
ob_light_2_001.lock_rotations_4d = False
ob_light_2_001.empty_display_type = 'ARROWS'
ob_light_2_001.lineart.crease_threshold = 0.0
ob_light_2.location = (0.0, -2.5, 3.263)
ob_light_2.lock_rotations_4d = False
ob_light_2.empty_display_type = 'ARROWS'
ob_light_2.lineart.crease_threshold = 0.0
ob_rails.location = (0.0, 0.0, 0.0)
ob_rails.lock_rotations_4d = False
ob_rails.empty_display_type = 'ARROWS'
ob_rails.lineart.crease_threshold = 0.0
ob_platform.location = (0.0, 0.0, 0.0)
ob_platform.lock_rotations_4d = False
ob_platform.empty_display_type = 'ARROWS'
ob_platform.lineart.crease_threshold = 0.0
_vg = ob_platform.vertex_groups.new(name='floor sides')
ob_light_1.location = (0.0, 2.5, 3.263)
ob_light_1.lock_rotations_4d = False
ob_light_1.empty_display_type = 'ARROWS'
ob_light_1.lineart.crease_threshold = 0.0
ob_tunnel.location = (0.0, 0.0, 0.0)
ob_tunnel.lock_rotations_4d = False
ob_tunnel.empty_display_type = 'ARROWS'
ob_tunnel.lineart.crease_threshold = 0.0

# ---- collection membership
col_collection_1.objects.link(ob_light_1_001)
col_collection_1.objects.link(ob_light_2_001)
col_collection_1.objects.link(ob_light_2)
col_collection_1.objects.link(ob_rails)
col_collection_1.objects.link(ob_platform)
col_collection_1.objects.link(ob_light_1)
col_collection_1.objects.link(ob_tunnel)

# ---- scene / render settings (as saved in the file)
scene.frame_start = 1; scene.frame_end = 250; scene.frame_set(1)
scene.render.engine = 'BLENDER_EEVEE_NEXT'
scene.render.resolution_percentage = 50
scene.render.dither_intensity = 0.0
scene.cycles.use_denoising = False
scene.cycles.samples = 128
scene.cycles.sampling_pattern = 'TABULATED_SOBOL'
scene.cycles.use_adaptive_sampling = False
scene.cycles.use_light_tree = False
scene.cycles.blur_glossy = 0.0
scene.cycles.sample_clamp_indirect = 0.0
scene.view_settings.view_transform = 'Standard'
bpy.context.view_layer.update()

# ---- added for rendering (the .blend has no active camera and no usable light): camera, sun
cam_auto = bpy.data.cameras.new('AutoCamera')
cam_auto.lens = 50.0
cam_auto.sensor_width = 36.0
cam_auto.clip_end = 1000.0
ob_auto_camera = bpy.data.objects.new('AutoCamera', cam_auto)
scene.collection.objects.link(ob_auto_camera)
ob_auto_camera.location = (15.5546, -18.6655, 13.4436)
ob_auto_camera.rotation_euler = (1.09748, -7.21219e-08, 0.694738)
scene.camera = ob_auto_camera
light_auto_sun = bpy.data.lights.new('AutoSun', 'SUN')
light_auto_sun.energy = 3.0
light_auto_sun.angle = 0.0523599
ob_auto_sun = bpy.data.objects.new('AutoSun', light_auto_sun)
scene.collection.objects.link(ob_auto_sun)
ob_auto_sun.rotation_euler = (0.872665, 0.174533, 0.523599)
bpy.context.view_layer.update()
